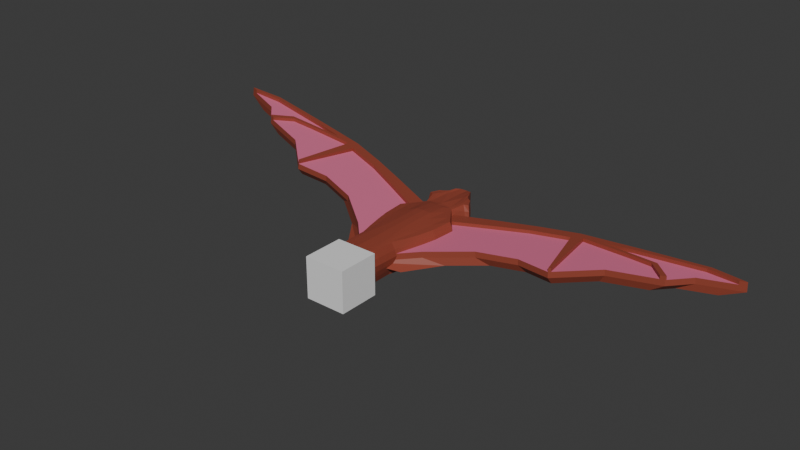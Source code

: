 # Source: Bat.blend  (saved by Blender 4.5.91; exported with 4.5.12 LTS)
import bpy
from mathutils import Matrix  # noqa: F401  (used for matrix-valued properties, if any)

bpy.ops.wm.read_factory_settings(use_empty=True)
scene = bpy.context.scene
scene.name = 'Scene'

# ---- collections
col_collection = bpy.data.collections.new('Collection'); scene.collection.children.link(col_collection)
col_wing = bpy.data.collections.new('Wing'); scene.collection.children.link(col_wing)

# ---- materials (node trees are filled in below, after node groups)
mat_chestnut = bpy.data.materials.new('ChestNut')
mat_chestnut.alpha_threshold = 0.0
mat_chestnut.roughness = 0.5
mat_chestnut.line_color = (0.0, 0.0, 0.0, 1.0)
mat_pink = bpy.data.materials.new('Pink')

# ---- material node trees
mat_chestnut.use_nodes = True; mat_chestnut.node_tree.nodes.clear()
_N = mat_chestnut.node_tree.nodes; _L = mat_chestnut.node_tree.links
n0 = _N.new('ShaderNodeOutputMaterial'); n0.name = 'Material Output'; n0.location = (200, 100)
n1 = _N.new('ShaderNodeBsdfPrincipled'); n1.name = 'Principled BSDF'; n1.location = (-200, 100)
n1.inputs[0].default_value = (0.3005, 0.05951, 0.0356, 1.0)
n1.inputs[3].default_value = 1.45
_L.new(n1.outputs[0], n0.inputs[0])
n0.is_active_output = True
mat_pink.use_nodes = True; mat_pink.node_tree.nodes.clear()
_N = mat_pink.node_tree.nodes; _L = mat_pink.node_tree.links
n0 = _N.new('ShaderNodeBsdfPrincipled'); n0.name = 'Principled BSDF'; n0.location = (-200, 100)
n0.inputs[0].default_value = (0.7084, 0.162, 0.2918, 1.0)
n1 = _N.new('ShaderNodeOutputMaterial'); n1.name = 'Material Output'; n1.location = (200, 100)
_L.new(n0.outputs[0], n1.inputs[0])
n1.is_active_output = True

# ---- world
world_world = bpy.data.worlds.new('World'); scene.world = world_world
world_world.use_nodes = True; world_world.node_tree.nodes.clear()
_N = world_world.node_tree.nodes; _L = world_world.node_tree.links
n0 = _N.new('ShaderNodeOutputWorld'); n0.name = 'World Output'; n0.location = (200, 100)
n1 = _N.new('ShaderNodeBackground'); n1.name = 'Background'; n1.location = (-200, 100)
n1.inputs[0].default_value = (0.05088, 0.05088, 0.05088, 1.0)
_L.new(n1.outputs[0], n0.inputs[0])
n0.is_active_output = True
world_world.color = (0.05088, 0.05088, 0.05088)
world_world.sun_shadow_jitter_overblur = 0.0

# ---- meshes
me_cube = bpy.data.meshes.new('Cube')
me_cube.from_pydata([(1.296, 0.9772, 1.07), (1.024, 1.153, -1.06), (1.933, -1.016, 1.065), (1.449, -0.7213, -1.077), (-0.9825, 3.813, 0.8918), (-0.9825, 3.813, -0.9505), (-0.9825, 1.301, 0.9687), (-0.9897, 1.41, -0.9446), (-0.06201, 3.438, -1.015), (0.3831, 0.8504, 1.039), (0.0003587, 1.104, -1.004), (-0.06201, 3.438, 0.9737), (1.913, 0.6036, 1.073), (1.721, 0.7329, -1.072), (2.6, -0.7007, 1.048), (2.446, -0.6115, -1.059), (1.56, -19.19, 1.134), (1.077, -19.51, -1.169), (-0.9825, -20.11, 1.246), (-0.9993, -20.11, -1.246), (0.9446, -19.51, 1.18), (0.3432, -19.81, -1.213), (1.176, -3.151, -0.9746), (0.7413, -2.895, -0.9987), (-0.9825, -2.618, 1.044), (0.8996, -2.945, 0.9905), (1.329, -3.207, 0.9652), (-0.9825, -2.618, -1.044), (3.195, -6.544, -1.009), (2.952, -10.19, -1.023), (2.501, -12.56, -1.054), (1.792, -15.25, -1.107), (1.161, -17.35, -1.139), (-0.9825, -3.472, 1.074), (-1.003, -6.902, 1.246), (-1.003, -10.2, 1.246), (-1.003, -13.51, 1.246), (-0.9825, -16.81, 1.246), (3.638, -6.566, 1.0), (3.367, -10.17, 1.006), (2.901, -12.47, 1.026), (2.223, -15.06, 1.073), (1.633, -17.12, 1.108), (0.2565, -16.62, -1.217), (0.224, -13.4, -1.218), (0.224, -10.18, -1.218), (0.224, -6.95, -1.218), (0.2737, -3.61, -1.058), (0.738, -16.47, 1.192), (0.3236, -13.39, 1.213), (0.224, -10.18, 1.218), (0.224, -6.95, 1.218), (0.2713, -3.616, 1.066), (-1.003, -16.81, -1.246), (-1.003, -13.51, -1.246), (-1.003, -10.2, -1.246), (-1.003, -6.902, -1.246), (-0.9825, -3.472, -1.074), (1.498, -20.56, 1.139), (1.002, -20.86, -1.169), (-0.9825, -21.56, 1.246), (-1.08, -21.56, -1.246), (-0.3899, -22.19, 1.226), (-0.8034, -22.24, -1.231), (1.309, -22.33, 1.047), (0.8336, -22.53, -1.062), (0.1173, -22.85, 1.09), (-0.4136, -22.97, -1.099), (0.4706, 0.56, -1.041), (0.9797, -0.08442, -1.07), (0.3729, 2.648, 1.071), (0.6958, 1.729, 1.037), (0.6336, 1.76, -1.034), (0.3729, 2.648, -1.091), (1.565, -0.4859, 1.086), (1.033, 0.169, 1.076), (0.6039, -19.72, -1.199), (0.8489, -19.61, -1.184), (1.38, -19.29, 1.149), (1.176, -19.4, 1.164), (1.073, -3.041, 0.9808), (1.213, -3.127, 0.9725), (1.04, -3.066, -0.9826), (0.8941, -2.98, -0.9908), (1.267, -4.583, 1.03), (2.57, -5.774, 1.002), (1.187, -8.16, 1.142), (2.443, -9.223, 1.052), (1.132, -11.04, 1.151), (2.186, -11.74, 1.065), (1.054, -13.98, 1.161), (1.74, -14.42, 1.091), (1.136, -16.7, 1.164), (1.426, -16.91, 1.135), (2.167, -5.669, -1.019), (1.233, -4.573, -1.032), (2.076, -9.229, -1.081), (1.184, -8.159, -1.143), (1.756, -11.83, -1.098), (1.008, -11.05, -1.159), (1.256, -14.58, -1.123), (0.7331, -14.07, -1.181), (0.9042, -17.15, -1.169), (0.5962, -16.92, -1.196), (-0.1615, -21.92, -1.224), (0.4591, -21.43, -1.201), (1.047, -21.12, 1.171), (0.4311, -21.7, 1.203), (0.02917, -22.86, -1.089), (0.4486, -22.7, -1.077), (0.9859, -22.49, 1.06), (0.596, -22.67, 1.075), (1.435, -24.33, 1.0), (1.435, -24.33, -1.0), (1.066, -24.32, -1.0), (1.068, -24.32, 1.0), (0.3641, -25.11, -1.0), (0.7325, -25.12, -1.0), (0.7325, -25.12, 1.0), (0.3641, -25.11, 1.0), (-0.574, -24.47, 1.0), (-0.574, -24.47, -1.0), (-0.2056, -24.48, -1.0), (-0.2056, -24.48, 1.0), (1.621, 0.7558, 0.6371), (1.747, 0.6671, 0.2107), (1.62, 0.7566, -0.218), (1.261, 1.004, -0.6432), (-0.9825, 1.41, -0.5785), (-0.9825, 1.41, -0.2124), (-0.9825, 1.41, 0.1537), (-0.9825, 1.41, 0.5198), (2.266, -1.203, 0.6256), (2.422, -1.286, 0.2066), (2.266, -1.203, -0.2085), (1.932, -1.015, -0.6387), (-0.9825, 3.813, 0.5233), (-0.9825, 3.813, 0.1549), (-0.9825, 3.813, -0.2136), (-0.9825, 3.813, -0.582), (-0.06211, 3.438, 0.5758), (-0.06215, 3.438, 0.178), (-0.06215, 3.438, -0.2197), (-0.06211, 3.438, -0.6175), (2.145, 0.4403, 0.638), (2.239, 0.3749, 0.2118), (2.144, 0.441, -0.2139), (1.896, 0.6158, -0.6434), (2.811, -0.8187, 0.62), (2.92, -0.8733, 0.2053), (2.811, -0.8187, -0.2067), (2.6, -0.7007, -0.6288), (-0.9825, -20.11, -0.7477), (-0.9825, -20.11, -0.2492), (-0.9825, -20.11, 0.2492), (-0.9825, -20.11, 0.7477), (1.935, -18.91, 0.662), (2.125, -18.77, 0.2174), (1.935, -18.91, -0.2207), (1.56, -19.19, -0.6806), (-0.9825, -2.618, -0.6263), (-0.9825, -2.618, -0.2088), (-0.9825, -2.618, 0.2088), (-0.9825, -2.618, 0.6263), (1.455, -3.256, 0.5743), (1.52, -3.282, 0.1906), (1.455, -3.256, -0.1914), (1.329, -3.207, -0.5791), (-0.9825, -3.472, -0.6445), (-0.9825, -3.472, -0.2148), (-0.9825, -3.472, 0.2148), (-0.9825, -3.472, 0.6445), (-1.003, -6.902, -0.7477), (-1.003, -6.902, -0.2492), (-1.003, -6.902, 0.2492), (-1.003, -6.902, 0.7477), (-1.003, -10.2, -0.7477), (-1.003, -10.2, -0.2492), (-1.003, -10.2, 0.2492), (-1.003, -10.2, 0.7477), (-1.003, -13.51, -0.7477), (-1.003, -13.51, -0.2492), (-0.9918, -13.51, 0.2492), (-1.003, -13.51, 0.7477), (-0.9825, -16.81, -0.7477), (-0.9825, -16.81, -0.2492), (-0.9825, -16.81, 0.2492), (-0.9825, -16.81, 0.7477), (4.04, -6.566, 0.6), (4.254, -6.566, 0.2), (4.04, -6.566, -0.2), (3.638, -6.566, -0.6001), (3.745, -10.16, 0.6), (3.96, -10.16, 0.2), (3.745, -10.16, -0.2), (3.367, -10.17, -0.6034), (3.244, -12.41, 0.6057), (3.437, -12.4, 0.2008), (3.244, -12.41, -0.2019), (2.901, -12.47, -0.6157), (2.565, -14.91, 0.628), (2.744, -14.84, 0.2069), (2.565, -14.91, -0.2093), (2.223, -15.06, -0.6439), (2.001, -16.91, 0.6478), (2.19, -16.81, 0.2131), (2.001, -16.91, -0.2159), (1.633, -17.12, -0.6645), (-0.9825, -21.56, -0.7477), (-0.9825, -21.56, -0.2492), (-0.9825, -21.56, 0.2492), (-0.9825, -21.56, 0.7477), (1.876, -20.24, 0.665), (2.068, -20.08, 0.2184), (1.876, -20.24, -0.2217), (1.498, -20.56, -0.6836), (0.1452, -22.02, 0.726), (0.3119, -21.94, 0.2406), (0.1452, -22.02, -0.242), (-0.3899, -22.19, -0.7357), (1.69, -22.13, 0.6186), (1.889, -22.03, 0.2047), (1.69, -22.13, -0.2062), (1.309, -22.33, -0.628), (0.5523, -22.69, 0.6462), (0.6757, -22.64, 0.2146), (0.5523, -22.69, -0.2154), (0.1173, -22.85, -0.6539), (1.357, -22.3, 0.6271), (1.515, -22.22, 0.2077), (1.357, -22.3, -0.209), (0.9859, -22.49, -0.6361), (0.9789, -22.49, 0.6365), (1.105, -22.43, 0.2112), (0.9789, -22.49, -0.2122), (0.596, -22.67, -0.645), (0.3752, 2.647, 0.6384), (0.3973, 2.637, 0.2065), (0.375, 2.647, -0.2264), (0.3725, 2.648, -0.6587), (0.8517, 1.645, 0.607), (0.9648, 1.58, 0.1969), (0.8509, 1.646, -0.2167), (0.6558, 1.753, -0.6255), (1.492, -24.33, 0.6), (1.532, -24.33, 0.2), (1.492, -24.33, -0.2), (1.435, -24.33, -0.6), (1.175, -24.32, 0.6), (1.235, -24.32, 0.2), (1.175, -24.32, -0.2), (1.068, -24.32, -0.6), (0.7325, -25.12, 0.6), (0.7325, -25.12, 0.2), (0.7325, -25.12, -0.2), (0.7325, -25.12, -0.6), (0.3641, -25.11, 0.6), (0.3641, -25.11, 0.2), (0.3641, -25.11, -0.2), (0.3641, -25.11, -0.6), (-0.5611, -24.47, 0.6), (-0.5295, -24.47, 0.2), (-0.5611, -24.47, -0.2), (-0.574, -24.47, -0.6), (-0.1684, -24.48, 0.6), (-0.1206, -24.48, 0.2), (-0.1684, -24.48, -0.2), (-0.2056, -24.48, -0.6)], [], [(11, 4, 6, 9), (48, 37, 18, 20), (131, 6, 4, 136), (72, 1, 3, 69), (135, 3, 15, 151), (240, 71, 0, 124), (136, 4, 11, 140), (5, 8, 10, 7), (102, 32, 17, 77), (70, 11, 9, 75), (144, 12, 14, 148), (124, 0, 12, 144), (3, 1, 13, 15), (0, 2, 14, 12), (77, 17, 59, 105), (19, 21, 63, 61), (204, 42, 16, 156), (92, 48, 20, 79), (53, 43, 21, 19), (184, 53, 19, 152), (128, 7, 27, 160), (7, 10, 23, 27), (75, 9, 25, 80), (132, 2, 26, 164), (69, 3, 22, 82), (9, 6, 24, 25), (160, 27, 57, 168), (168, 57, 56, 172), (172, 56, 55, 176), (176, 55, 54, 180), (180, 54, 53, 184), (27, 23, 47, 57), (57, 47, 46, 56), (56, 46, 45, 55), (55, 45, 44, 54), (54, 44, 43, 53), (80, 25, 52, 84), (84, 52, 51, 86), (86, 51, 50, 88), (88, 50, 49, 90), (90, 49, 48, 92), (164, 26, 38, 188), (188, 38, 39, 192), (192, 39, 40, 196), (196, 40, 41, 200), (200, 41, 42, 204), (82, 22, 28, 94), (94, 28, 29, 96), (96, 29, 30, 98), (98, 30, 31, 100), (100, 31, 32, 102), (25, 24, 33, 52), (52, 33, 34, 51), (51, 34, 35, 50), (50, 35, 36, 49), (49, 36, 37, 48), (216, 62, 60, 211), (219, 63, 67, 227), (156, 16, 58, 212), (79, 20, 62, 107), (20, 18, 60, 62), (152, 19, 61, 208), (111, 66, 120, 123), (107, 62, 66, 111), (105, 59, 65, 109), (212, 58, 64, 220), (63, 104, 108, 67), (104, 105, 109, 108), (58, 106, 110, 64), (106, 107, 111, 110), (220, 64, 112, 244), (235, 108, 116, 259), (16, 78, 106, 58), (78, 79, 107, 106), (44, 101, 103, 43), (101, 100, 102, 103), (45, 99, 101, 44), (99, 98, 100, 101), (46, 97, 99, 45), (97, 96, 98, 99), (47, 95, 97, 46), (95, 94, 96, 97), (23, 83, 95, 47), (83, 82, 94, 95), (41, 91, 93, 42), (91, 90, 92, 93), (40, 89, 91, 41), (89, 88, 90, 91), (39, 87, 89, 40), (87, 86, 88, 89), (38, 85, 87, 39), (85, 84, 86, 87), (26, 81, 85, 38), (81, 80, 84, 85), (10, 68, 83, 23), (68, 69, 82, 83), (2, 74, 81, 26), (74, 75, 80, 81), (42, 93, 78, 16), (93, 92, 79, 78), (21, 76, 104, 63), (76, 77, 105, 104), (0, 71, 74, 2), (71, 70, 75, 74), (43, 103, 76, 21), (103, 102, 77, 76), (140, 11, 70, 236), (236, 70, 71, 240), (8, 73, 68, 10), (73, 72, 69, 68), (244, 112, 115, 248), (109, 65, 113, 114), (231, 109, 114, 251), (64, 110, 115, 112), (252, 118, 119, 256), (110, 111, 119, 118), (108, 109, 117, 116), (228, 110, 118, 252), (264, 123, 120, 260), (232, 111, 123, 264), (227, 67, 121, 263), (67, 108, 122, 121), (66, 224, 260, 120), (224, 225, 261, 260), (225, 226, 262, 261), (226, 227, 263, 262), (108, 235, 267, 122), (235, 234, 266, 267), (234, 233, 265, 266), (233, 232, 264, 265), (122, 267, 263, 121), (267, 266, 262, 263), (266, 265, 261, 262), (265, 264, 260, 261), (109, 231, 255, 117), (231, 230, 254, 255), (230, 229, 253, 254), (229, 228, 252, 253), (117, 255, 259, 116), (255, 254, 258, 259), (254, 253, 257, 258), (253, 252, 256, 257), (110, 228, 248, 115), (228, 229, 249, 248), (229, 230, 250, 249), (230, 231, 251, 250), (113, 247, 251, 114), (247, 246, 250, 251), (246, 245, 249, 250), (245, 244, 248, 249), (73, 239, 243, 72), (239, 238, 242, 243), (238, 237, 241, 242), (237, 236, 240, 241), (8, 143, 239, 73), (143, 142, 238, 239), (142, 141, 237, 238), (141, 140, 236, 237), (111, 232, 256, 119), (232, 233, 257, 256), (233, 234, 258, 257), (234, 235, 259, 258), (65, 223, 247, 113), (223, 222, 246, 247), (222, 221, 245, 246), (221, 220, 244, 245), (59, 215, 223, 65), (215, 214, 222, 223), (214, 213, 221, 222), (213, 212, 220, 221), (18, 155, 211, 60), (155, 154, 210, 211), (154, 153, 209, 210), (153, 152, 208, 209), (17, 159, 215, 59), (159, 158, 214, 215), (158, 157, 213, 214), (157, 156, 212, 213), (62, 216, 224, 66), (216, 217, 225, 224), (217, 218, 226, 225), (218, 219, 227, 226), (63, 219, 208, 61), (219, 218, 209, 208), (218, 217, 210, 209), (217, 216, 211, 210), (31, 203, 207, 32), (203, 202, 206, 207), (202, 201, 205, 206), (201, 200, 204, 205), (30, 199, 203, 31), (199, 198, 202, 203), (198, 197, 201, 202), (197, 196, 200, 201), (29, 195, 199, 30), (195, 194, 198, 199), (194, 193, 197, 198), (193, 192, 196, 197), (28, 191, 195, 29), (191, 190, 194, 195), (190, 189, 193, 194), (189, 188, 192, 193), (22, 167, 191, 28), (167, 166, 190, 191), (166, 165, 189, 190), (165, 164, 188, 189), (36, 183, 187, 37), (183, 182, 186, 187), (182, 181, 185, 186), (181, 180, 184, 185), (35, 179, 183, 36), (179, 178, 182, 183), (178, 177, 181, 182), (177, 176, 180, 181), (34, 175, 179, 35), (175, 174, 178, 179), (174, 173, 177, 178), (173, 172, 176, 177), (33, 171, 175, 34), (171, 170, 174, 175), (170, 169, 173, 174), (169, 168, 172, 173), (24, 163, 171, 33), (163, 162, 170, 171), (162, 161, 169, 170), (161, 160, 168, 169), (3, 135, 167, 22), (135, 134, 166, 167), (134, 133, 165, 166), (133, 132, 164, 165), (6, 131, 163, 24), (131, 130, 162, 163), (130, 129, 161, 162), (129, 128, 160, 161), (37, 187, 155, 18), (187, 186, 154, 155), (186, 185, 153, 154), (185, 184, 152, 153), (32, 207, 159, 17), (207, 206, 158, 159), (206, 205, 157, 158), (205, 204, 156, 157), (1, 127, 147, 13), (127, 126, 146, 147), (126, 125, 145, 146), (125, 124, 144, 145), (13, 147, 151, 15), (147, 146, 150, 151), (146, 145, 149, 150), (145, 144, 148, 149), (5, 139, 143, 8), (139, 138, 142, 143), (138, 137, 141, 142), (137, 136, 140, 141), (72, 243, 127, 1), (243, 242, 126, 127), (242, 241, 125, 126), (241, 240, 124, 125), (2, 132, 148, 14), (132, 133, 149, 148), (133, 134, 150, 149), (134, 135, 151, 150), (7, 128, 139, 5), (128, 129, 138, 139), (129, 130, 137, 138), (130, 131, 136, 137)])
_uv = me_cube.uv_layers.new(name='UVMap')
_uv.uv.foreach_set('vector', [0.7492, 0.5, 0.875, 0.5, 0.875, 0.75, 0.7492, 0.75, 0.7492, 0.75, 0.875, 0.75, 0.875, 0.75, 0.7492, 0.75, 0.575, 0.0, 0.625, 0.0, 0.625, 0.25, 0.575, 0.25, 0.3336, 0.5, 0.375, 0.5, 0.375, 0.75, 0.3336, 0.75, 0.425, 0.75, 0.375, 0.75, 0.375, 0.75, 0.425, 0.75, 0.575, 0.4586, 0.625, 0.4586, 0.625, 0.5, 0.575, 0.5, 0.575, 0.25, 0.625, 0.25, 0.625, 0.3758, 0.575, 0.3758, 0.125, 0.5, 0.2508, 0.5, 0.2508, 0.75, 0.125, 0.75, 0.3336, 0.75, 0.375, 0.75, 0.375, 0.75, 0.3336, 0.75, 0.7078, 0.5, 0.7492, 0.5, 0.7492, 0.75, 0.7078, 0.75, 0.575, 0.5, 0.625, 0.5, 0.625, 0.75, 0.575, 0.75, 0.575, 0.5, 0.625, 0.5, 0.625, 0.5, 0.575, 0.5, 0.375, 0.75, 0.375, 0.5, 0.375, 0.5, 0.375, 0.75, 0.625, 0.5, 0.625, 0.75, 0.625, 0.75, 0.625, 0.5, 0.3336, 0.75, 0.375, 0.75, 0.375, 0.75, 0.3336, 0.75, 0.125, 0.75, 0.2508, 0.75, 0.2508, 0.75, 0.125, 0.75, 0.575, 0.75, 0.625, 0.75, 0.625, 0.75, 0.575, 0.75, 0.7078, 0.75, 0.7492, 0.75, 0.7492, 0.75, 0.7078, 0.75, 0.125, 0.75, 0.2508, 0.75, 0.2508, 0.75, 0.125, 0.75, 0.425, 0.0, 0.375, 0.0, 0.375, 0.0, 0.425, 0.0, 0.425, 0.0, 0.375, 0.0, 0.375, 0.0, 0.425, 0.0, 0.125, 0.75, 0.2508, 0.75, 0.2508, 0.75, 0.125, 0.75, 0.7078, 0.75, 0.7492, 0.75, 0.7492, 0.75, 0.7078, 0.75, 0.575, 0.75, 0.625, 0.75, 0.625, 0.75, 0.575, 0.75, 0.3336, 0.75, 0.375, 0.75, 0.375, 0.75, 0.3336, 0.75, 0.7492, 0.75, 0.875, 0.75, 0.875, 0.75, 0.7492, 0.75, 0.425, 0.0, 0.375, 0.0, 0.375, 0.0, 0.425, 0.0, 0.425, 0.0, 0.375, 0.0, 0.375, 0.0, 0.425, 0.0, 0.425, 0.0, 0.375, 0.0, 0.375, 0.0, 0.425, 0.0, 0.425, 0.0, 0.375, 0.0, 0.375, 0.0, 0.425, 0.0, 0.425, 0.0, 0.375, 0.0, 0.375, 0.0, 0.425, 0.0, 0.125, 0.75, 0.2508, 0.75, 0.2508, 0.75, 0.125, 0.75, 0.125, 0.75, 0.2508, 0.75, 0.2508, 0.75, 0.125, 0.75, 0.125, 0.75, 0.2508, 0.75, 0.2508, 0.75, 0.125, 0.75, 0.125, 0.75, 0.2508, 0.75, 0.2508, 0.75, 0.125, 0.75, 0.125, 0.75, 0.2508, 0.75, 0.2508, 0.75, 0.125, 0.75, 0.7078, 0.75, 0.7492, 0.75, 0.7492, 0.75, 0.7078, 0.75, 0.7078, 0.75, 0.7492, 0.75, 0.7492, 0.75, 0.7078, 0.75, 0.7078, 0.75, 0.7492, 0.75, 0.7492, 0.75, 0.7078, 0.75, 0.7078, 0.75, 0.7492, 0.75, 0.7492, 0.75, 0.7078, 0.75, 0.7078, 0.75, 0.7492, 0.75, 0.7492, 0.75, 0.7078, 0.75, 0.575, 0.75, 0.625, 0.75, 0.625, 0.75, 0.575, 0.75, 0.575, 0.75, 0.625, 0.75, 0.625, 0.75, 0.575, 0.75, 0.575, 0.75, 0.625, 0.75, 0.625, 0.75, 0.575, 0.75, 0.575, 0.75, 0.625, 0.75, 0.625, 0.75, 0.575, 0.75, 0.575, 0.75, 0.625, 0.75, 0.625, 0.75, 0.575, 0.75, 0.3336, 0.75, 0.375, 0.75, 0.375, 0.75, 0.3336, 0.75, 0.3336, 0.75, 0.375, 0.75, 0.375, 0.75, 0.3336, 0.75, 0.3336, 0.75, 0.375, 0.75, 0.375, 0.75, 0.3336, 0.75, 0.3336, 0.75, 0.375, 0.75, 0.375, 0.75, 0.3336, 0.75, 0.3336, 0.75, 0.375, 0.75, 0.375, 0.75, 0.3336, 0.75, 0.7492, 0.75, 0.875, 0.75, 0.875, 0.75, 0.7492, 0.75, 0.7492, 0.75, 0.875, 0.75, 0.875, 0.75, 0.7492, 0.75, 0.7492, 0.75, 0.875, 0.75, 0.875, 0.75, 0.7492, 0.75, 0.7492, 0.75, 0.875, 0.75, 0.875, 0.75, 0.7492, 0.75, 0.7492, 0.75, 0.875, 0.75, 0.875, 0.75, 0.7492, 0.75, 0.575, 0.8742, 0.625, 0.8742, 0.625, 1.0, 0.575, 1.0, 0.425, 0.8742, 0.375, 0.8742, 0.375, 0.8742, 0.425, 0.8742, 0.575, 0.75, 0.625, 0.75, 0.625, 0.75, 0.575, 0.75, 0.7078, 0.75, 0.7492, 0.75, 0.7492, 0.75, 0.7078, 0.75, 0.7492, 0.75, 0.875, 0.75, 0.875, 0.75, 0.7492, 0.75, 0.425, 0.0, 0.375, 0.0, 0.375, 0.0, 0.425, 0.0, 0.7078, 0.75, 0.7492, 0.75, 0.7492, 0.75, 0.7078, 0.75, 0.7078, 0.75, 0.7492, 0.75, 0.7492, 0.75, 0.7078, 0.75, 0.3336, 0.75, 0.375, 0.75, 0.375, 0.75, 0.3336, 0.75, 0.575, 0.75, 0.625, 0.75, 0.625, 0.75, 0.575, 0.75, 0.2508, 0.75, 0.2922, 0.75, 0.2922, 0.75, 0.2508, 0.75, 0.2922, 0.75, 0.3336, 0.75, 0.3336, 0.75, 0.2922, 0.75, 0.625, 0.75, 0.6664, 0.75, 0.6664, 0.75, 0.625, 0.75, 0.6664, 0.75, 0.7078, 0.75, 0.7078, 0.75, 0.6664, 0.75, 0.575, 0.75, 0.625, 0.75, 0.625, 0.75, 0.575, 0.75, 0.425, 0.8328, 0.375, 0.8328, 0.375, 0.8328, 0.425, 0.8328, 0.625, 0.75, 0.6664, 0.75, 0.6664, 0.75, 0.625, 0.75, 0.6664, 0.75, 0.7078, 0.75, 0.7078, 0.75, 0.6664, 0.75, 0.2508, 0.75, 0.2922, 0.75, 0.2922, 0.75, 0.2508, 0.75, 0.2922, 0.75, 0.3336, 0.75, 0.3336, 0.75, 0.2922, 0.75, 0.2508, 0.75, 0.2922, 0.75, 0.2922, 0.75, 0.2508, 0.75, 0.2922, 0.75, 0.3336, 0.75, 0.3336, 0.75, 0.2922, 0.75, 0.2508, 0.75, 0.2922, 0.75, 0.2922, 0.75, 0.2508, 0.75, 0.2922, 0.75, 0.3336, 0.75, 0.3336, 0.75, 0.2922, 0.75, 0.2508, 0.75, 0.2922, 0.75, 0.2922, 0.75, 0.2508, 0.75, 0.2922, 0.75, 0.3336, 0.75, 0.3336, 0.75, 0.2922, 0.75, 0.2508, 0.75, 0.2922, 0.75, 0.2922, 0.75, 0.2508, 0.75, 0.2922, 0.75, 0.3336, 0.75, 0.3336, 0.75, 0.2922, 0.75, 0.625, 0.75, 0.6664, 0.75, 0.6664, 0.75, 0.625, 0.75, 0.6664, 0.75, 0.7078, 0.75, 0.7078, 0.75, 0.6664, 0.75, 0.625, 0.75, 0.6664, 0.75, 0.6664, 0.75, 0.625, 0.75, 0.6664, 0.75, 0.7078, 0.75, 0.7078, 0.75, 0.6664, 0.75, 0.625, 0.75, 0.6664, 0.75, 0.6664, 0.75, 0.625, 0.75, 0.6664, 0.75, 0.7078, 0.75, 0.7078, 0.75, 0.6664, 0.75, 0.625, 0.75, 0.6664, 0.75, 0.6664, 0.75, 0.625, 0.75, 0.6664, 0.75, 0.7078, 0.75, 0.7078, 0.75, 0.6664, 0.75, 0.625, 0.75, 0.6664, 0.75, 0.6664, 0.75, 0.625, 0.75, 0.6664, 0.75, 0.7078, 0.75, 0.7078, 0.75, 0.6664, 0.75, 0.2508, 0.75, 0.2922, 0.75, 0.2922, 0.75, 0.2508, 0.75, 0.2922, 0.75, 0.3336, 0.75, 0.3336, 0.75, 0.2922, 0.75, 0.625, 0.75, 0.6664, 0.75, 0.6664, 0.75, 0.625, 0.75, 0.6664, 0.75, 0.7078, 0.75, 0.7078, 0.75, 0.6664, 0.75, 0.625, 0.75, 0.6664, 0.75, 0.6664, 0.75, 0.625, 0.75, 0.6664, 0.75, 0.7078, 0.75, 0.7078, 0.75, 0.6664, 0.75, 0.2508, 0.75, 0.2922, 0.75, 0.2922, 0.75, 0.2508, 0.75, 0.2922, 0.75, 0.3336, 0.75, 0.3336, 0.75, 0.2922, 0.75, 0.625, 0.5, 0.6664, 0.5, 0.6664, 0.75, 0.625, 0.75, 0.6664, 0.5, 0.7078, 0.5, 0.7078, 0.75, 0.6664, 0.75, 0.2508, 0.75, 0.2922, 0.75, 0.2922, 0.75, 0.2508, 0.75, 0.2922, 0.75, 0.3336, 0.75, 0.3336, 0.75, 0.2922, 0.75, 0.575, 0.3758, 0.625, 0.3758, 0.625, 0.4172, 0.575, 0.4172, 0.575, 0.4172, 0.625, 0.4172, 0.625, 0.4586, 0.575, 0.4586, 0.2508, 0.5, 0.2922, 0.5, 0.2922, 0.75, 0.2508, 0.75, 0.2922, 0.5, 0.3336, 0.5, 0.3336, 0.75, 0.2922, 0.75, 0.575, 0.75, 0.625, 0.75, 0.625, 0.7914, 0.575, 0.7914, 0.3336, 0.75, 0.375, 0.75, 0.375, 0.75, 0.3336, 0.75, 0.425, 0.7914, 0.375, 0.7914, 0.375, 0.7914, 0.425, 0.7914, 0.625, 0.75, 0.6664, 0.75, 0.6664, 0.75, 0.625, 0.75, 0.575, 0.7914, 0.625, 0.7914, 0.625, 0.8328, 0.575, 0.8328, 0.6664, 0.75, 0.7078, 0.75, 0.7078, 0.75, 0.6664, 0.75, 0.2922, 0.75, 0.3336, 0.75, 0.3336, 0.75, 0.2922, 0.75, 0.575, 0.7914, 0.625, 0.7914, 0.625, 0.7914, 0.575, 0.7914, 0.575, 0.8328, 0.625, 0.8328, 0.625, 0.8742, 0.575, 0.8742, 0.575, 0.8328, 0.625, 0.8328, 0.625, 0.8328, 0.575, 0.8328, 0.425, 0.8742, 0.375, 0.8742, 0.375, 0.8742, 0.425, 0.8742, 0.2508, 0.75, 0.2922, 0.75, 0.2922, 0.75, 0.2508, 0.75, 0.625, 0.8742, 0.575, 0.8742, 0.575, 0.8742, 0.625, 0.8742, 0.575, 0.8742, 0.525, 0.8742, 0.525, 0.8742, 0.575, 0.8742, 0.525, 0.8742, 0.475, 0.8742, 0.475, 0.8742, 0.525, 0.8742, 0.475, 0.8742, 0.425, 0.8742, 0.425, 0.8742, 0.475, 0.8742, 0.375, 0.8328, 0.425, 0.8328, 0.425, 0.8328, 0.375, 0.8328, 0.425, 0.8328, 0.475, 0.8328, 0.475, 0.8328, 0.425, 0.8328, 0.475, 0.8328, 0.525, 0.8328, 0.525, 0.8328, 0.475, 0.8328, 0.525, 0.8328, 0.575, 0.8328, 0.575, 0.8328, 0.525, 0.8328, 0.375, 0.8328, 0.425, 0.8328, 0.425, 0.8742, 0.375, 0.8742, 0.425, 0.8328, 0.475, 0.8328, 0.475, 0.8742, 0.425, 0.8742, 0.475, 0.8328, 0.525, 0.8328, 0.525, 0.8742, 0.475, 0.8742, 0.525, 0.8328, 0.575, 0.8328, 0.575, 0.8742, 0.525, 0.8742, 0.375, 0.7914, 0.425, 0.7914, 0.425, 0.7914, 0.375, 0.7914, 0.425, 0.7914, 0.475, 0.7914, 0.475, 0.7914, 0.425, 0.7914, 0.475, 0.7914, 0.525, 0.7914, 0.525, 0.7914, 0.475, 0.7914, 0.525, 0.7914, 0.575, 0.7914, 0.575, 0.7914, 0.525, 0.7914, 0.375, 0.7914, 0.425, 0.7914, 0.425, 0.8328, 0.375, 0.8328, 0.425, 0.7914, 0.475, 0.7914, 0.475, 0.8328, 0.425, 0.8328, 0.475, 0.7914, 0.525, 0.7914, 0.525, 0.8328, 0.475, 0.8328, 0.525, 0.7914, 0.575, 0.7914, 0.575, 0.8328, 0.525, 0.8328, 0.625, 0.7914, 0.575, 0.7914, 0.575, 0.7914, 0.625, 0.7914, 0.575, 0.7914, 0.525, 0.7914, 0.525, 0.7914, 0.575, 0.7914, 0.525, 0.7914, 0.475, 0.7914, 0.475, 0.7914, 0.525, 0.7914, 0.475, 0.7914, 0.425, 0.7914, 0.425, 0.7914, 0.475, 0.7914, 0.375, 0.75, 0.425, 0.75, 0.425, 0.7914, 0.375, 0.7914, 0.425, 0.75, 0.475, 0.75, 0.475, 0.7914, 0.425, 0.7914, 0.475, 0.75, 0.525, 0.75, 0.525, 0.7914, 0.475, 0.7914, 0.525, 0.75, 0.575, 0.75, 0.575, 0.7914, 0.525, 0.7914, 0.375, 0.4172, 0.425, 0.4172, 0.425, 0.4586, 0.375, 0.4586, 0.425, 0.4172, 0.475, 0.4172, 0.475, 0.4586, 0.425, 0.4586, 0.475, 0.4172, 0.525, 0.4172, 0.525, 0.4586, 0.475, 0.4586, 0.525, 0.4172, 0.575, 0.4172, 0.575, 0.4586, 0.525, 0.4586, 0.375, 0.3758, 0.425, 0.3758, 0.425, 0.4172, 0.375, 0.4172, 0.425, 0.3758, 0.475, 0.3758, 0.475, 0.4172, 0.425, 0.4172, 0.475, 0.3758, 0.525, 0.3758, 0.525, 0.4172, 0.475, 0.4172, 0.525, 0.3758, 0.575, 0.3758, 0.575, 0.4172, 0.525, 0.4172, 0.625, 0.8328, 0.575, 0.8328, 0.575, 0.8328, 0.625, 0.8328, 0.575, 0.8328, 0.525, 0.8328, 0.525, 0.8328, 0.575, 0.8328, 0.525, 0.8328, 0.475, 0.8328, 0.475, 0.8328, 0.525, 0.8328, 0.475, 0.8328, 0.425, 0.8328, 0.425, 0.8328, 0.475, 0.8328, 0.375, 0.75, 0.425, 0.75, 0.425, 0.75, 0.375, 0.75, 0.425, 0.75, 0.475, 0.75, 0.475, 0.75, 0.425, 0.75, 0.475, 0.75, 0.525, 0.75, 0.525, 0.75, 0.475, 0.75, 0.525, 0.75, 0.575, 0.75, 0.575, 0.75, 0.525, 0.75, 0.375, 0.75, 0.425, 0.75, 0.425, 0.75, 0.375, 0.75, 0.425, 0.75, 0.475, 0.75, 0.475, 0.75, 0.425, 0.75, 0.475, 0.75, 0.525, 0.75, 0.525, 0.75, 0.475, 0.75, 0.525, 0.75, 0.575, 0.75, 0.575, 0.75, 0.525, 0.75, 0.625, 0.0, 0.575, 0.0, 0.575, 0.0, 0.625, 0.0, 0.575, 0.0, 0.525, 0.0, 0.525, 0.0, 0.575, 0.0, 0.525, 0.0, 0.475, 0.0, 0.475, 0.0, 0.525, 0.0, 0.475, 0.0, 0.425, 0.0, 0.425, 0.0, 0.475, 0.0, 0.375, 0.75, 0.425, 0.75, 0.425, 0.75, 0.375, 0.75, 0.425, 0.75, 0.475, 0.75, 0.475, 0.75, 0.425, 0.75, 0.475, 0.75, 0.525, 0.75, 0.525, 0.75, 0.475, 0.75, 0.525, 0.75, 0.575, 0.75, 0.575, 0.75, 0.525, 0.75, 0.625, 0.8742, 0.575, 0.8742, 0.575, 0.8742, 0.625, 0.8742, 0.575, 0.8742, 0.525, 0.8742, 0.525, 0.8742, 0.575, 0.8742, 0.525, 0.8742, 0.475, 0.8742, 0.475, 0.8742, 0.525, 0.8742, 0.475, 0.8742, 0.425, 0.8742, 0.425, 0.8742, 0.475, 0.8742, 0.375, 0.8742, 0.425, 0.8742, 0.425, 1.0, 0.375, 1.0, 0.425, 0.8742, 0.475, 0.8742, 0.475, 1.0, 0.425, 1.0, 0.475, 0.8742, 0.525, 0.8742, 0.525, 1.0, 0.475, 1.0, 0.525, 0.8742, 0.575, 0.8742, 0.575, 1.0, 0.525, 1.0, 0.375, 0.75, 0.425, 0.75, 0.425, 0.75, 0.375, 0.75, 0.425, 0.75, 0.475, 0.75, 0.475, 0.75, 0.425, 0.75, 0.475, 0.75, 0.525, 0.75, 0.525, 0.75, 0.475, 0.75, 0.525, 0.75, 0.575, 0.75, 0.575, 0.75, 0.525, 0.75, 0.375, 0.75, 0.425, 0.75, 0.425, 0.75, 0.375, 0.75, 0.425, 0.75, 0.475, 0.75, 0.475, 0.75, 0.425, 0.75, 0.475, 0.75, 0.525, 0.75, 0.525, 0.75, 0.475, 0.75, 0.525, 0.75, 0.575, 0.75, 0.575, 0.75, 0.525, 0.75, 0.375, 0.75, 0.425, 0.75, 0.425, 0.75, 0.375, 0.75, 0.425, 0.75, 0.475, 0.75, 0.475, 0.75, 0.425, 0.75, 0.475, 0.75, 0.525, 0.75, 0.525, 0.75, 0.475, 0.75, 0.525, 0.75, 0.575, 0.75, 0.575, 0.75, 0.525, 0.75, 0.375, 0.75, 0.425, 0.75, 0.425, 0.75, 0.375, 0.75, 0.425, 0.75, 0.475, 0.75, 0.475, 0.75, 0.425, 0.75, 0.475, 0.75, 0.525, 0.75, 0.525, 0.75, 0.475, 0.75, 0.525, 0.75, 0.575, 0.75, 0.575, 0.75, 0.525, 0.75, 0.375, 0.75, 0.425, 0.75, 0.425, 0.75, 0.375, 0.75, 0.425, 0.75, 0.475, 0.75, 0.475, 0.75, 0.425, 0.75, 0.475, 0.75, 0.525, 0.75, 0.525, 0.75, 0.475, 0.75, 0.525, 0.75, 0.575, 0.75, 0.575, 0.75, 0.525, 0.75, 0.625, 0.0, 0.575, 0.0, 0.575, 0.0, 0.625, 0.0, 0.575, 0.0, 0.525, 0.0, 0.525, 0.0, 0.575, 0.0, 0.525, 0.0, 0.475, 0.0, 0.475, 0.0, 0.525, 0.0, 0.475, 0.0, 0.425, 0.0, 0.425, 0.0, 0.475, 0.0, 0.625, 0.0, 0.575, 0.0, 0.575, 0.0, 0.625, 0.0, 0.575, 0.0, 0.525, 0.0, 0.525, 0.0, 0.575, 0.0, 0.525, 0.0, 0.475, 0.0, 0.475, 0.0, 0.525, 0.0, 0.475, 0.0, 0.425, 0.0, 0.425, 0.0, 0.475, 0.0, 0.625, 0.0, 0.575, 0.0, 0.575, 0.0, 0.625, 0.0, 0.575, 0.0, 0.525, 0.0, 0.525, 0.0, 0.575, 0.0, 0.525, 0.0, 0.475, 0.0, 0.475, 0.0, 0.525, 0.0, 0.475, 0.0, 0.425, 0.0, 0.425, 0.0, 0.475, 0.0, 0.625, 0.0, 0.575, 0.0, 0.575, 0.0, 0.625, 0.0, 0.575, 0.0, 0.525, 0.0, 0.525, 0.0, 0.575, 0.0, 0.525, 0.0, 0.475, 0.0, 0.475, 0.0, 0.525, 0.0, 0.475, 0.0, 0.425, 0.0, 0.425, 0.0, 0.475, 0.0, 0.625, 0.0, 0.575, 0.0, 0.575, 0.0, 0.625, 0.0, 0.575, 0.0, 0.525, 0.0, 0.525, 0.0, 0.575, 0.0, 0.525, 0.0, 0.475, 0.0, 0.475, 0.0, 0.525, 0.0, 0.475, 0.0, 0.425, 0.0, 0.425, 0.0, 0.475, 0.0, 0.375, 0.75, 0.425, 0.75, 0.425, 0.75, 0.375, 0.75, 0.425, 0.75, 0.475, 0.75, 0.475, 0.75, 0.425, 0.75, 0.475, 0.75, 0.525, 0.75, 0.525, 0.75, 0.475, 0.75, 0.525, 0.75, 0.575, 0.75, 0.575, 0.75, 0.525, 0.75, 0.625, 0.0, 0.575, 0.0, 0.575, 0.0, 0.625, 0.0, 0.575, 0.0, 0.525, 0.0, 0.525, 0.0, 0.575, 0.0, 0.525, 0.0, 0.475, 0.0, 0.475, 0.0, 0.525, 0.0, 0.475, 0.0, 0.425, 0.0, 0.425, 0.0, 0.475, 0.0, 0.625, 0.0, 0.575, 0.0, 0.575, 0.0, 0.625, 0.0, 0.575, 0.0, 0.525, 0.0, 0.525, 0.0, 0.575, 0.0, 0.525, 0.0, 0.475, 0.0, 0.475, 0.0, 0.525, 0.0, 0.475, 0.0, 0.425, 0.0, 0.425, 0.0, 0.475, 0.0, 0.375, 0.75, 0.425, 0.75, 0.425, 0.75, 0.375, 0.75, 0.425, 0.75, 0.475, 0.75, 0.475, 0.75, 0.425, 0.75, 0.475, 0.75, 0.525, 0.75, 0.525, 0.75, 0.475, 0.75, 0.525, 0.75, 0.575, 0.75, 0.575, 0.75, 0.525, 0.75, 0.375, 0.5, 0.425, 0.5, 0.425, 0.5, 0.375, 0.5, 0.425, 0.5, 0.475, 0.5, 0.475, 0.5, 0.425, 0.5, 0.475, 0.5, 0.525, 0.5, 0.525, 0.5, 0.475, 0.5, 0.525, 0.5, 0.575, 0.5, 0.575, 0.5, 0.525, 0.5, 0.375, 0.5, 0.425, 0.5, 0.425, 0.75, 0.375, 0.75, 0.425, 0.5, 0.475, 0.5, 0.475, 0.75, 0.425, 0.75, 0.475, 0.5, 0.525, 0.5, 0.525, 0.75, 0.475, 0.75, 0.525, 0.5, 0.575, 0.5, 0.575, 0.75, 0.525, 0.75, 0.375, 0.25, 0.425, 0.25, 0.425, 0.3758, 0.375, 0.3758, 0.425, 0.25, 0.475, 0.25, 0.475, 0.3758, 0.425, 0.3758, 0.475, 0.25, 0.525, 0.25, 0.525, 0.3758, 0.475, 0.3758, 0.525, 0.25, 0.575, 0.25, 0.575, 0.3758, 0.525, 0.3758, 0.375, 0.4586, 0.425, 0.4586, 0.425, 0.5, 0.375, 0.5, 0.425, 0.4586, 0.475, 0.4586, 0.475, 0.5, 0.425, 0.5, 0.475, 0.4586, 0.525, 0.4586, 0.525, 0.5, 0.475, 0.5, 0.525, 0.4586, 0.575, 0.4586, 0.575, 0.5, 0.525, 0.5, 0.625, 0.75, 0.575, 0.75, 0.575, 0.75, 0.625, 0.75, 0.575, 0.75, 0.525, 0.75, 0.525, 0.75, 0.575, 0.75, 0.525, 0.75, 0.475, 0.75, 0.475, 0.75, 0.525, 0.75, 0.475, 0.75, 0.425, 0.75, 0.425, 0.75, 0.475, 0.75, 0.375, 0.0, 0.425, 0.0, 0.425, 0.25, 0.375, 0.25, 0.425, 0.0, 0.475, 0.0, 0.475, 0.25, 0.425, 0.25, 0.475, 0.0, 0.525, 0.0, 0.525, 0.25, 0.475, 0.25, 0.525, 0.0, 0.575, 0.0, 0.575, 0.25, 0.525, 0.25])
me_cube.materials.append(mat_chestnut)
me_cube.use_mirror_vertex_groups = False
me_cube.update()
me_cube_001 = bpy.data.meshes.new('Cube.001')
me_cube_001.from_pydata([(-1.0, -1.0, -1.0), (-1.0, -1.0, 1.0), (-1.0, 1.0, -1.0), (-1.0, 1.0, 1.0), (1.0, -1.0, -1.0), (1.0, -1.0, 1.0), (1.0, 1.0, -1.0), (1.0, 1.0, 1.0)], [], [(0, 1, 3, 2), (2, 3, 7, 6), (6, 7, 5, 4), (4, 5, 1, 0), (2, 6, 4, 0), (7, 3, 1, 5)])
_uv = me_cube_001.uv_layers.new(name='UVMap')
_uv.uv.foreach_set('vector', [0.375, 0.0, 0.625, 0.0, 0.625, 0.25, 0.375, 0.25, 0.375, 0.25, 0.625, 0.25, 0.625, 0.5, 0.375, 0.5, 0.375, 0.5, 0.625, 0.5, 0.625, 0.75, 0.375, 0.75, 0.375, 0.75, 0.625, 0.75, 0.625, 1.0, 0.375, 1.0, 0.125, 0.5, 0.375, 0.5, 0.375, 0.75, 0.125, 0.75, 0.625, 0.5, 0.875, 0.5, 0.875, 0.75, 0.625, 0.75])
me_cube_001.update()
me_cube_002 = bpy.data.meshes.new('Cube.002')
me_cube_002.from_pydata([(3.712, -4.783, -2.008), (0.005702, -6.822, -0.008165), (4.195, 5.899, -2.008), (0.09147, 5.735, -0.008165), (6.536, -0.854, -2.008), (4.597, -2.203, -0.008165), (8.984, 7.988, -2.008), (7.475, 8.191, -0.008165), (10.4, 2.012, -2.008), (9.141, 1.166, -0.008165), (12.71, 9.155, -2.008), (11.85, 9.562, -0.008165), (14.35, 3.065, -2.008), (13.78, 2.403, -0.008165), (16.51, 10.12, -2.008), (16.32, 10.7, -0.008165), (17.8, 2.578, -2.008), (17.84, 1.831, 0.004364), (22.22, 10.6, -2.008), (23.03, 11.26, -0.008165), (21.54, 5.883, -2.008), (22.23, 5.717, -0.008165), (24.7, 10.76, -2.008), (25.95, 11.45, -0.008165), (26.58, 7.257, -2.008), (28.16, 7.331, -0.008165), (29.03, 11.03, -2.008), (31.04, 11.77, -0.008165), (28.46, 9.159, -2.008), (30.37, 9.567, -0.008165), (32.59, 10.37, -2.008), (35.22, 10.99, -0.008165), (4.115, 4.122, -2.008), (-0.003047, 3.646, 0.004364), (8.577, 6.518, -2.008), (6.996, 6.462, 0.004364), (12.33, 7.967, -2.008), (11.4, 8.166, 0.004364), (16.15, 8.948, -2.008), (15.9, 9.32, 0.004364), (17.16, 9.419, -2.008), (17.09, 9.873, -0.008165), (22.16, 10.1, -2.008), (22.96, 10.67, -0.008165), (28.78, 10.6, -2.008), (30.75, 11.26, -0.008165), (31.9, 10.16, -2.008), (34.42, 10.75, -0.008165), (22.77, 9.395, -0.008165), (27.63, 7.186, -0.008165), (25.71, 9.05, -0.008165), (28.25, 7.46, -0.008165), (19.18, 10.16, -0.008165), (22.83, 9.762, -0.008165), (26.19, 9.395, -0.008165), (18.08, 2.045, -0.008165), (18.0, 2.76, -2.008), (-0.003047, 3.646, 0.5082), (0.09147, 5.735, 0.5082), (7.475, 8.191, 0.5082), (11.85, 9.562, 0.5082), (16.32, 10.7, 0.5082), (18.08, 2.045, 0.5082), (17.84, 1.831, 0.5082), (23.03, 11.26, 0.5082), (25.95, 11.45, 0.5082), (28.25, 7.46, 0.5082), (28.16, 7.331, 0.5082), (27.63, 7.186, 0.5082), (31.04, 11.77, 0.5082), (35.22, 10.99, 0.5082), (6.996, 6.462, 0.5082), (11.4, 8.166, 0.5082), (15.9, 9.32, 0.5082), (17.09, 9.873, 0.5082), (22.96, 10.67, 0.5082), (30.75, 11.26, 0.5082), (34.42, 10.75, 0.5082), (19.18, 10.16, 0.5082), (22.83, 9.762, 0.5082), (22.77, 9.395, 0.5082), (25.71, 9.05, 0.5082), (26.19, 9.395, 0.5082), (0.005702, -6.822, -0.877), (0.09147, 5.735, -0.877), (7.475, 8.191, -0.877), (4.597, -2.203, -0.877), (11.85, 9.562, -0.877), (9.141, 1.166, -0.877), (16.32, 10.7, -0.877), (13.78, 2.403, -0.877), (23.03, 11.26, -0.877), (17.84, 1.831, -0.8699), (25.95, 11.45, -0.877), (22.23, 5.717, -0.877), (31.04, 11.77, -0.877), (28.16, 7.331, -0.877), (35.22, 10.99, -0.877), (30.37, 9.567, -0.877), (34.42, 10.75, -0.877), (-0.003047, 3.646, -0.8699), (3.975, 1.02, -2.008), (6.161, 3.444, 0.0), (10.62, 5.727, 0.0), (15.16, 6.911, 0.0), (2.384e-07, -5.96e-08, 0.0), (7.866, 3.95, -2.008), (11.66, 5.893, -2.008), (15.52, 6.899, -2.008), (2.384e-07, -5.96e-08, -0.8724)], [], [(100, 33, 3, 84), (84, 3, 7, 85), (86, 4, 8, 88), (86, 5, 1, 83), (101, 106, 4, 0), (102, 105, 1, 5), (103, 9, 13, 104), (34, 6, 10, 36), (102, 5, 9, 103), (85, 7, 11, 87), (39, 17, 63, 73), (87, 11, 15, 89), (88, 8, 12, 90), (36, 10, 14, 38), (40, 18, 22, 42), (89, 15, 19, 91), (90, 12, 16, 92), (38, 14, 18, 40), (43, 53, 54, 51, 45), (15, 11, 60, 61), (91, 19, 23, 93), (92, 16, 20, 94), (96, 24, 28, 98), (93, 23, 27, 95), (94, 20, 24, 96), (42, 22, 26, 44), (99, 47, 29, 98), (44, 26, 30, 46), (45, 51, 25, 29, 47), (95, 27, 31, 97), (45, 47, 77, 76), (24, 44, 46, 28), (97, 31, 47, 99), (20, 42, 44, 24), (3, 33, 57, 58), (25, 51, 66, 67), (12, 108, 38, 40, 56, 16), (16, 56, 40, 42, 20), (107, 36, 38, 108), (47, 31, 70, 77), (41, 48, 80, 74), (106, 34, 36, 107), (17, 55, 62, 63), (55, 41, 74, 62), (2, 6, 34, 32), (109, 105, 33, 100), (17, 39, 104, 13), (49, 50, 48, 21), (48, 41, 55, 17, 21), (33, 35, 71, 57), (52, 53, 43), (73, 63, 62, 74), (74, 80, 79, 78), (69, 76, 77, 70), (64, 74, 78, 75, 65), (65, 75, 76, 69), (61, 73, 74, 64), (59, 71, 72, 60), (60, 72, 73, 61), (59, 58, 57, 71), (66, 82, 79, 80, 81, 68, 67), (19, 15, 61, 64), (49, 25, 67, 68), (11, 7, 59, 60), (35, 37, 72, 71), (27, 23, 65, 69), (54, 53, 79, 82), (7, 3, 58, 59), (51, 54, 82, 66), (52, 43, 75, 78), (23, 19, 64, 65), (48, 50, 81, 80), (37, 39, 73, 72), (53, 52, 78, 79), (43, 45, 76, 75), (50, 49, 68, 81), (31, 27, 69, 70), (101, 109, 100, 32), (30, 97, 99, 46), (26, 95, 97, 30), (46, 99, 98, 28), (21, 94, 96, 25, 49), (22, 93, 95, 26), (25, 96, 98, 29), (17, 92, 94, 21), (18, 91, 93, 22), (13, 90, 92, 17), (14, 89, 91, 18), (9, 88, 90, 13), (10, 87, 89, 14), (6, 85, 87, 10), (4, 86, 83, 0), (5, 86, 88, 9), (2, 84, 85, 6), (32, 100, 84, 2), (0, 83, 109, 101), (83, 1, 105, 109), (4, 106, 107, 8), (8, 107, 108, 12), (35, 102, 103, 37), (37, 103, 104, 39), (35, 33, 105, 102), (32, 34, 106, 101)])
_uv = me_cube_002.uv_layers.new(name='UVMap')
_uv.uv.foreach_set('vector', [0.5164, 0.2084, 0.625, 0.2084, 0.625, 0.25, 0.5164, 0.25, 0.5164, 0.25, 0.625, 0.25, 0.625, 0.5, 0.5164, 0.5, 0.5164, 0.75, 0.375, 0.75, 0.375, 0.75, 0.5164, 0.75, 0.5164, 0.75, 0.625, 0.75, 0.625, 1.0, 0.5164, 1.0, 0.125, 0.6142, 0.375, 0.6142, 0.375, 0.75, 0.125, 0.75, 0.625, 0.6142, 0.875, 0.6142, 0.875, 0.75, 0.625, 0.75, 0.625, 0.6142, 0.625, 0.75, 0.625, 0.75, 0.625, 0.6142, 0.375, 0.5416, 0.375, 0.5, 0.375, 0.5, 0.375, 0.5416, 0.625, 0.6142, 0.625, 0.75, 0.625, 0.75, 0.625, 0.6142, 0.5164, 0.5, 0.625, 0.5, 0.625, 0.5, 0.5164, 0.5, 0.625, 0.5416, 0.625, 0.75, 0.625, 0.75, 0.625, 0.5416, 0.5164, 0.5, 0.625, 0.5, 0.625, 0.5, 0.5164, 0.5, 0.5164, 0.75, 0.375, 0.75, 0.375, 0.75, 0.5164, 0.75, 0.375, 0.5416, 0.375, 0.5, 0.375, 0.5, 0.375, 0.5416, 0.375, 0.5416, 0.375, 0.5, 0.375, 0.5, 0.375, 0.5416, 0.5164, 0.5, 0.625, 0.5, 0.625, 0.5, 0.5164, 0.5, 0.5164, 0.75, 0.375, 0.75, 0.375, 0.75, 0.5164, 0.75, 0.375, 0.5416, 0.375, 0.5, 0.375, 0.5, 0.375, 0.5416, 0.625, 0.5416, 0.625, 0.5799, 0.625, 0.6196, 0.625, 0.7432, 0.625, 0.5416, 0.625, 0.5, 0.625, 0.5, 0.625, 0.5, 0.625, 0.5, 0.5164, 0.5, 0.625, 0.5, 0.625, 0.5, 0.5164, 0.5, 0.5164, 0.75, 0.375, 0.75, 0.375, 0.75, 0.5164, 0.75, 0.5164, 0.75, 0.375, 0.75, 0.375, 0.75, 0.5164, 0.75, 0.5164, 0.5, 0.625, 0.5, 0.625, 0.5, 0.5164, 0.5, 0.5164, 0.75, 0.375, 0.75, 0.375, 0.75, 0.5164, 0.75, 0.375, 0.5416, 0.375, 0.5, 0.375, 0.5, 0.375, 0.5416, 0.5164, 0.5416, 0.625, 0.5416, 0.625, 0.75, 0.5164, 0.75, 0.375, 0.5416, 0.375, 0.5, 0.375, 0.5, 0.375, 0.5416, 0.625, 0.5416, 0.625, 0.7432, 0.625, 0.75, 0.625, 0.75, 0.625, 0.5416, 0.5164, 0.5, 0.625, 0.5, 0.625, 0.5, 0.5164, 0.5, 0.625, 0.5416, 0.625, 0.5416, 0.625, 0.5416, 0.625, 0.5416, 0.375, 0.75, 0.375, 0.5416, 0.375, 0.5416, 0.375, 0.75, 0.5164, 0.5, 0.625, 0.5, 0.625, 0.5416, 0.5164, 0.5416, 0.375, 0.75, 0.375, 0.5416, 0.375, 0.5416, 0.375, 0.75, 0.625, 0.25, 0.625, 0.2084, 0.625, 0.2084, 0.625, 0.25, 0.625, 0.75, 0.625, 0.7432, 0.625, 0.7432, 0.625, 0.75, 0.375, 0.75, 0.375, 0.6142, 0.375, 0.5416, 0.375, 0.5416, 0.375, 0.6458, 0.375, 0.75, 0.375, 0.75, 0.375, 0.6458, 0.375, 0.5416, 0.375, 0.5416, 0.375, 0.75, 0.375, 0.6142, 0.375, 0.5416, 0.375, 0.5416, 0.375, 0.6142, 0.625, 0.5416, 0.625, 0.5, 0.625, 0.5, 0.625, 0.5416, 0.625, 0.5416, 0.625, 0.5953, 0.625, 0.5953, 0.625, 0.5416, 0.375, 0.6142, 0.375, 0.5416, 0.375, 0.5416, 0.375, 0.6142, 0.625, 0.75, 0.625, 0.6458, 0.625, 0.6458, 0.625, 0.75, 0.625, 0.6458, 0.625, 0.5416, 0.625, 0.5416, 0.625, 0.6458, 0.125, 0.5, 0.375, 0.5, 0.375, 0.5416, 0.125, 0.5416, 0.5164, 0.1358, 0.625, 0.1358, 0.625, 0.2084, 0.5164, 0.2084, 0.625, 0.75, 0.625, 0.5416, 0.625, 0.6142, 0.625, 0.75, 0.625, 0.75, 0.625, 0.6321, 0.625, 0.5953, 0.625, 0.75, 0.625, 0.5953, 0.625, 0.5416, 0.625, 0.6458, 0.625, 0.75, 0.625, 0.75, 0.875, 0.5416, 0.625, 0.5416, 0.625, 0.5416, 0.875, 0.5416, 0.625, 0.5416, 0.625, 0.5799, 0.625, 0.5416, 0.625, 0.5416, 0.625, 0.75, 0.625, 0.6458, 0.625, 0.5416, 0.625, 0.5416, 0.625, 0.5953, 0.625, 0.5799, 0.625, 0.5416, 0.625, 0.5, 0.625, 0.5416, 0.625, 0.5416, 0.625, 0.5, 0.625, 0.5, 0.625, 0.5416, 0.625, 0.5416, 0.625, 0.5416, 0.625, 0.5, 0.625, 0.5, 0.625, 0.5416, 0.625, 0.5416, 0.625, 0.5, 0.625, 0.5, 0.625, 0.5416, 0.625, 0.5416, 0.625, 0.5, 0.625, 0.5, 0.625, 0.5416, 0.625, 0.5416, 0.625, 0.5, 0.625, 0.5, 0.625, 0.5416, 0.625, 0.5416, 0.625, 0.5, 0.625, 0.5, 0.875, 0.5, 0.875, 0.5416, 0.625, 0.5416, 0.625, 0.7432, 0.625, 0.6196, 0.625, 0.5799, 0.625, 0.5953, 0.625, 0.6321, 0.625, 0.75, 0.625, 0.75, 0.625, 0.5, 0.625, 0.5, 0.625, 0.5, 0.625, 0.5, 0.625, 0.75, 0.625, 0.75, 0.625, 0.75, 0.625, 0.75, 0.625, 0.5, 0.625, 0.5, 0.625, 0.5, 0.625, 0.5, 0.625, 0.5416, 0.625, 0.5416, 0.625, 0.5416, 0.625, 0.5416, 0.625, 0.5, 0.625, 0.5, 0.625, 0.5, 0.625, 0.5, 0.625, 0.6196, 0.625, 0.5799, 0.625, 0.5799, 0.625, 0.6196, 0.625, 0.5, 0.625, 0.25, 0.625, 0.25, 0.625, 0.5, 0.625, 0.7432, 0.625, 0.6196, 0.625, 0.6196, 0.625, 0.7432, 0.625, 0.5416, 0.625, 0.5416, 0.625, 0.5416, 0.625, 0.5416, 0.625, 0.5, 0.625, 0.5, 0.625, 0.5, 0.625, 0.5, 0.625, 0.5953, 0.625, 0.6321, 0.625, 0.6321, 0.625, 0.5953, 0.625, 0.5416, 0.625, 0.5416, 0.625, 0.5416, 0.625, 0.5416, 0.625, 0.5799, 0.625, 0.5416, 0.625, 0.5416, 0.625, 0.5799, 0.625, 0.5416, 0.625, 0.5416, 0.625, 0.5416, 0.625, 0.5416, 0.625, 0.6321, 0.625, 0.75, 0.625, 0.75, 0.625, 0.6321, 0.625, 0.5, 0.625, 0.5, 0.625, 0.5, 0.625, 0.5, 0.375, 0.1358, 0.5164, 0.1358, 0.5164, 0.2084, 0.375, 0.2084, 0.375, 0.5, 0.5164, 0.5, 0.5164, 0.5416, 0.375, 0.5416, 0.375, 0.5, 0.5164, 0.5, 0.5164, 0.5, 0.375, 0.5, 0.375, 0.5416, 0.5164, 0.5416, 0.5164, 0.75, 0.375, 0.75, 0.625, 0.75, 0.5164, 0.75, 0.5164, 0.75, 0.625, 0.75, 0.625, 0.75, 0.375, 0.5, 0.5164, 0.5, 0.5164, 0.5, 0.375, 0.5, 0.625, 0.75, 0.5164, 0.75, 0.5164, 0.75, 0.625, 0.75, 0.625, 0.75, 0.5164, 0.75, 0.5164, 0.75, 0.625, 0.75, 0.375, 0.5, 0.5164, 0.5, 0.5164, 0.5, 0.375, 0.5, 0.625, 0.75, 0.5164, 0.75, 0.5164, 0.75, 0.625, 0.75, 0.375, 0.5, 0.5164, 0.5, 0.5164, 0.5, 0.375, 0.5, 0.625, 0.75, 0.5164, 0.75, 0.5164, 0.75, 0.625, 0.75, 0.375, 0.5, 0.5164, 0.5, 0.5164, 0.5, 0.375, 0.5, 0.375, 0.5, 0.5164, 0.5, 0.5164, 0.5, 0.375, 0.5, 0.375, 0.75, 0.5164, 0.75, 0.5164, 1.0, 0.375, 1.0, 0.625, 0.75, 0.5164, 0.75, 0.5164, 0.75, 0.625, 0.75, 0.375, 0.25, 0.5164, 0.25, 0.5164, 0.5, 0.375, 0.5, 0.375, 0.2084, 0.5164, 0.2084, 0.5164, 0.25, 0.375, 0.25, 0.375, 0.0, 0.5164, 0.0, 0.5164, 0.1358, 0.375, 0.1358, 0.5164, 0.0, 0.625, 0.0, 0.625, 0.1358, 0.5164, 0.1358, 0.375, 0.75, 0.375, 0.6142, 0.375, 0.6142, 0.375, 0.75, 0.375, 0.75, 0.375, 0.6142, 0.375, 0.6142, 0.375, 0.75, 0.625, 0.5416, 0.625, 0.6142, 0.625, 0.6142, 0.625, 0.5416, 0.625, 0.5416, 0.625, 0.6142, 0.625, 0.6142, 0.625, 0.5416, 0.625, 0.5416, 0.875, 0.5416, 0.875, 0.6142, 0.625, 0.6142, 0.125, 0.5416, 0.375, 0.5416, 0.375, 0.6142, 0.125, 0.6142])
me_cube_002.update()
me_cube_003 = bpy.data.meshes.new('Cube.003')
me_cube_003.from_pydata([(0.0, -5.96e-08, 0.0), (0.0, -5.96e-08, -0.8724), (-3.712, -4.783, -2.008), (-0.005702, -6.822, -0.008165), (-4.195, 5.899, -2.008), (-0.09147, 5.735, -0.008165), (-6.536, -0.854, -2.008), (-4.597, -2.203, -0.008165), (-8.984, 7.988, -2.008), (-7.475, 8.191, -0.008165), (-10.4, 2.012, -2.008), (-9.141, 1.166, -0.008165), (-12.71, 9.155, -2.008), (-11.85, 9.562, -0.008165), (-14.35, 3.065, -2.008), (-13.78, 2.403, -0.008165), (-16.51, 10.12, -2.008), (-16.32, 10.7, -0.008165), (-17.8, 2.578, -2.008), (-17.84, 1.831, 0.004364), (-22.22, 10.6, -2.008), (-23.03, 11.26, -0.008165), (-21.54, 5.883, -2.008), (-22.23, 5.717, -0.008165), (-24.7, 10.76, -2.008), (-25.95, 11.45, -0.008165), (-26.58, 7.257, -2.008), (-28.16, 7.331, -0.008165), (-29.03, 11.03, -2.008), (-31.04, 11.77, -0.008165), (-28.46, 9.159, -2.008), (-30.37, 9.567, -0.008165), (-32.59, 10.37, -2.008), (-35.22, 10.99, -0.008165), (-4.115, 4.122, -2.008), (0.003047, 3.646, 0.004364), (-8.577, 6.518, -2.008), (-6.996, 6.462, 0.004364), (-12.33, 7.967, -2.008), (-11.4, 8.166, 0.004364), (-16.15, 8.948, -2.008), (-15.9, 9.32, 0.004364), (-17.16, 9.419, -2.008), (-17.09, 9.873, -0.008165), (-22.16, 10.1, -2.008), (-22.96, 10.67, -0.008165), (-28.78, 10.6, -2.008), (-30.75, 11.26, -0.008165), (-31.9, 10.16, -2.008), (-34.42, 10.75, -0.008165), (-22.77, 9.395, -0.008165), (-27.63, 7.186, -0.008165), (-25.71, 9.05, -0.008165), (-28.25, 7.46, -0.008165), (-19.18, 10.16, -0.008165), (-22.83, 9.762, -0.008165), (-26.19, 9.395, -0.008165), (-18.08, 2.045, -0.008165), (-18.0, 2.76, -2.008), (0.003047, 3.646, 0.5082), (-0.09147, 5.735, 0.5082), (-7.475, 8.191, 0.5082), (-11.85, 9.562, 0.5082), (-16.32, 10.7, 0.5082), (-18.08, 2.045, 0.5082), (-17.84, 1.831, 0.5082), (-23.03, 11.26, 0.5082), (-25.95, 11.45, 0.5082), (-28.25, 7.46, 0.5082), (-28.16, 7.331, 0.5082), (-27.63, 7.186, 0.5082), (-31.04, 11.77, 0.5082), (-35.22, 10.99, 0.5082), (-6.996, 6.462, 0.5082), (-11.4, 8.166, 0.5082), (-15.9, 9.32, 0.5082), (-17.09, 9.873, 0.5082), (-22.96, 10.67, 0.5082), (-30.75, 11.26, 0.5082), (-34.42, 10.75, 0.5082), (-19.18, 10.16, 0.5082), (-22.83, 9.762, 0.5082), (-22.77, 9.395, 0.5082), (-25.71, 9.05, 0.5082), (-26.19, 9.395, 0.5082), (-0.005702, -6.822, -0.877), (-0.09147, 5.735, -0.877), (-7.475, 8.191, -0.877), (-4.597, -2.203, -0.877), (-11.85, 9.562, -0.877), (-9.141, 1.166, -0.877), (-16.32, 10.7, -0.877), (-13.78, 2.403, -0.877), (-23.03, 11.26, -0.877), (-17.84, 1.831, -0.8699), (-25.95, 11.45, -0.877), (-22.23, 5.717, -0.877), (-31.04, 11.77, -0.877), (-28.16, 7.331, -0.877), (-35.22, 10.99, -0.877), (-30.37, 9.567, -0.877), (-34.42, 10.75, -0.877), (0.003047, 3.646, -0.8699), (-3.975, 1.02, -2.008), (-6.161, 3.444, 0.0), (-10.62, 5.727, 0.0), (-15.16, 6.911, 0.0), (-7.866, 3.95, -2.008), (-11.66, 5.893, -2.008), (-15.52, 6.899, -2.008)], [], [(86, 87, 9, 5), (88, 90, 10, 6), (88, 85, 3, 7), (103, 2, 6, 107), (104, 7, 3, 0), (105, 106, 15, 11), (36, 38, 12, 8), (104, 105, 11, 7), (87, 89, 13, 9), (41, 75, 65, 19), (89, 91, 17, 13), (90, 92, 14, 10), (38, 40, 16, 12), (42, 44, 24, 20), (91, 93, 21, 17), (92, 94, 18, 14), (40, 42, 20, 16), (45, 47, 53, 56, 55), (17, 63, 62, 13), (93, 95, 25, 21), (94, 96, 22, 18), (98, 100, 30, 26), (95, 97, 29, 25), (96, 98, 26, 22), (44, 46, 28, 24), (101, 100, 31, 49), (46, 48, 32, 28), (47, 49, 31, 27, 53), (97, 99, 33, 29), (47, 78, 79, 49), (26, 30, 48, 46), (99, 101, 49, 33), (22, 26, 46, 44), (27, 69, 68, 53), (14, 18, 58, 42, 40, 109), (18, 22, 44, 42, 58), (108, 109, 40, 38), (49, 79, 72, 33), (43, 76, 82, 50), (107, 108, 38, 36), (19, 65, 64, 57), (57, 64, 76, 43), (4, 34, 36, 8), (19, 15, 106, 41), (51, 23, 50, 52), (50, 23, 19, 57, 43), (35, 59, 73, 37), (54, 45, 55), (75, 76, 64, 65), (76, 80, 81, 82), (71, 72, 79, 78), (66, 67, 77, 80, 76), (67, 71, 78, 77), (63, 66, 76, 75), (61, 62, 74, 73), (62, 63, 75, 74), (61, 73, 59, 60), (68, 69, 70, 83, 82, 81, 84), (21, 66, 63, 17), (51, 70, 69, 27), (13, 62, 61, 9), (37, 73, 74, 39), (29, 71, 67, 25), (56, 84, 81, 55), (9, 61, 60, 5), (53, 68, 84, 56), (54, 80, 77, 45), (25, 67, 66, 21), (50, 82, 83, 52), (39, 74, 75, 41), (55, 81, 80, 54), (45, 77, 78, 47), (52, 83, 70, 51), (33, 72, 71, 29), (103, 34, 102, 1), (32, 48, 101, 99), (28, 32, 99, 97), (48, 30, 100, 101), (23, 51, 27, 98, 96), (24, 28, 97, 95), (27, 31, 100, 98), (19, 23, 96, 94), (20, 24, 95, 93), (15, 19, 94, 92), (16, 20, 93, 91), (11, 15, 92, 90), (12, 16, 91, 89), (8, 12, 89, 87), (6, 2, 85, 88), (7, 11, 90, 88), (4, 8, 87, 86), (34, 4, 86, 102), (2, 103, 1, 85), (6, 10, 108, 107), (10, 14, 109, 108), (37, 39, 105, 104), (39, 41, 106, 105), (37, 104, 0, 35), (34, 103, 107, 36)])
me_cube_003.polygons.foreach_set('material_index', [0, 0, 0, 0, 1, 1, 0, 1, 0, 0, 0, 0, 0, 0, 0, 0, 0, 1, 0, 0, 0, 0, 0, 0, 0, 0, 0, 1, 0, 0, 0, 0, 0, 0, 0, 0, 0, 0, 0, 0, 0, 0, 0, 1, 1, 1, 0, 1, 0, 0, 0, 0, 0, 0, 0, 0, 0, 0, 0, 0, 0, 0, 0, 0, 0, 0, 0, 0, 0, 0, 0, 0, 0, 0, 0, 0, 0, 0, 0, 0, 0, 0, 0, 0, 0, 0, 0, 0, 0, 0, 0, 0, 0, 0, 0, 1, 1, 1, 0])
_uv = me_cube_003.uv_layers.new(name='UVMap')
_uv.uv.foreach_set('vector', [0.5164, 0.25, 0.5164, 0.5, 0.625, 0.5, 0.625, 0.25, 0.5164, 0.75, 0.5164, 0.75, 0.375, 0.75, 0.375, 0.75, 0.5164, 0.75, 0.5164, 1.0, 0.625, 1.0, 0.625, 0.75, 0.125, 0.6142, 0.125, 0.75, 0.375, 0.75, 0.375, 0.6142, 0.625, 0.6142, 0.625, 0.75, 0.875, 0.75, 0.875, 0.6142, 0.625, 0.6142, 0.625, 0.6142, 0.625, 0.75, 0.625, 0.75, 0.375, 0.5416, 0.375, 0.5416, 0.375, 0.5, 0.375, 0.5, 0.625, 0.6142, 0.625, 0.6142, 0.625, 0.75, 0.625, 0.75, 0.5164, 0.5, 0.5164, 0.5, 0.625, 0.5, 0.625, 0.5, 0.625, 0.5416, 0.625, 0.5416, 0.625, 0.75, 0.625, 0.75, 0.5164, 0.5, 0.5164, 0.5, 0.625, 0.5, 0.625, 0.5, 0.5164, 0.75, 0.5164, 0.75, 0.375, 0.75, 0.375, 0.75, 0.375, 0.5416, 0.375, 0.5416, 0.375, 0.5, 0.375, 0.5, 0.375, 0.5416, 0.375, 0.5416, 0.375, 0.5, 0.375, 0.5, 0.5164, 0.5, 0.5164, 0.5, 0.625, 0.5, 0.625, 0.5, 0.5164, 0.75, 0.5164, 0.75, 0.375, 0.75, 0.375, 0.75, 0.375, 0.5416, 0.375, 0.5416, 0.375, 0.5, 0.375, 0.5, 0.625, 0.5416, 0.625, 0.5416, 0.625, 0.7432, 0.625, 0.6196, 0.625, 0.5799, 0.625, 0.5, 0.625, 0.5, 0.625, 0.5, 0.625, 0.5, 0.5164, 0.5, 0.5164, 0.5, 0.625, 0.5, 0.625, 0.5, 0.5164, 0.75, 0.5164, 0.75, 0.375, 0.75, 0.375, 0.75, 0.5164, 0.75, 0.5164, 0.75, 0.375, 0.75, 0.375, 0.75, 0.5164, 0.5, 0.5164, 0.5, 0.625, 0.5, 0.625, 0.5, 0.5164, 0.75, 0.5164, 0.75, 0.375, 0.75, 0.375, 0.75, 0.375, 0.5416, 0.375, 0.5416, 0.375, 0.5, 0.375, 0.5, 0.5164, 0.5416, 0.5164, 0.75, 0.625, 0.75, 0.625, 0.5416, 0.375, 0.5416, 0.375, 0.5416, 0.375, 0.5, 0.375, 0.5, 0.625, 0.5416, 0.625, 0.5416, 0.625, 0.75, 0.625, 0.75, 0.625, 0.7432, 0.5164, 0.5, 0.5164, 0.5, 0.625, 0.5, 0.625, 0.5, 0.625, 0.5416, 0.625, 0.5416, 0.625, 0.5416, 0.625, 0.5416, 0.375, 0.75, 0.375, 0.75, 0.375, 0.5416, 0.375, 0.5416, 0.5164, 0.5, 0.5164, 0.5416, 0.625, 0.5416, 0.625, 0.5, 0.375, 0.75, 0.375, 0.75, 0.375, 0.5416, 0.375, 0.5416, 0.625, 0.75, 0.625, 0.75, 0.625, 0.7432, 0.625, 0.7432, 0.375, 0.75, 0.375, 0.75, 0.375, 0.6458, 0.375, 0.5416, 0.375, 0.5416, 0.375, 0.6142, 0.375, 0.75, 0.375, 0.75, 0.375, 0.5416, 0.375, 0.5416, 0.375, 0.6458, 0.375, 0.6142, 0.375, 0.6142, 0.375, 0.5416, 0.375, 0.5416, 0.625, 0.5416, 0.625, 0.5416, 0.625, 0.5, 0.625, 0.5, 0.625, 0.5416, 0.625, 0.5416, 0.625, 0.5953, 0.625, 0.5953, 0.375, 0.6142, 0.375, 0.6142, 0.375, 0.5416, 0.375, 0.5416, 0.625, 0.75, 0.625, 0.75, 0.625, 0.6458, 0.625, 0.6458, 0.625, 0.6458, 0.625, 0.6458, 0.625, 0.5416, 0.625, 0.5416, 0.125, 0.5, 0.125, 0.5416, 0.375, 0.5416, 0.375, 0.5, 0.625, 0.75, 0.625, 0.75, 0.625, 0.6142, 0.625, 0.5416, 0.625, 0.75, 0.625, 0.75, 0.625, 0.5953, 0.625, 0.6321, 0.625, 0.5953, 0.625, 0.75, 0.625, 0.75, 0.625, 0.6458, 0.625, 0.5416, 0.875, 0.5416, 0.875, 0.5416, 0.625, 0.5416, 0.625, 0.5416, 0.625, 0.5416, 0.625, 0.5416, 0.625, 0.5799, 0.625, 0.5416, 0.625, 0.5416, 0.625, 0.6458, 0.625, 0.75, 0.625, 0.5416, 0.625, 0.5416, 0.625, 0.5799, 0.625, 0.5953, 0.625, 0.5, 0.625, 0.5, 0.625, 0.5416, 0.625, 0.5416, 0.625, 0.5, 0.625, 0.5, 0.625, 0.5416, 0.625, 0.5416, 0.625, 0.5416, 0.625, 0.5, 0.625, 0.5, 0.625, 0.5416, 0.625, 0.5416, 0.625, 0.5, 0.625, 0.5, 0.625, 0.5416, 0.625, 0.5416, 0.625, 0.5, 0.625, 0.5, 0.625, 0.5416, 0.625, 0.5416, 0.625, 0.5, 0.625, 0.5, 0.625, 0.5416, 0.625, 0.5416, 0.625, 0.5, 0.625, 0.5416, 0.875, 0.5416, 0.875, 0.5, 0.625, 0.7432, 0.625, 0.75, 0.625, 0.75, 0.625, 0.6321, 0.625, 0.5953, 0.625, 0.5799, 0.625, 0.6196, 0.625, 0.5, 0.625, 0.5, 0.625, 0.5, 0.625, 0.5, 0.625, 0.75, 0.625, 0.75, 0.625, 0.75, 0.625, 0.75, 0.625, 0.5, 0.625, 0.5, 0.625, 0.5, 0.625, 0.5, 0.625, 0.5416, 0.625, 0.5416, 0.625, 0.5416, 0.625, 0.5416, 0.625, 0.5, 0.625, 0.5, 0.625, 0.5, 0.625, 0.5, 0.625, 0.6196, 0.625, 0.6196, 0.625, 0.5799, 0.625, 0.5799, 0.625, 0.5, 0.625, 0.5, 0.625, 0.25, 0.625, 0.25, 0.625, 0.7432, 0.625, 0.7432, 0.625, 0.6196, 0.625, 0.6196, 0.625, 0.5416, 0.625, 0.5416, 0.625, 0.5416, 0.625, 0.5416, 0.625, 0.5, 0.625, 0.5, 0.625, 0.5, 0.625, 0.5, 0.625, 0.5953, 0.625, 0.5953, 0.625, 0.6321, 0.625, 0.6321, 0.625, 0.5416, 0.625, 0.5416, 0.625, 0.5416, 0.625, 0.5416, 0.625, 0.5799, 0.625, 0.5799, 0.625, 0.5416, 0.625, 0.5416, 0.625, 0.5416, 0.625, 0.5416, 0.625, 0.5416, 0.625, 0.5416, 0.625, 0.6321, 0.625, 0.6321, 0.625, 0.75, 0.625, 0.75, 0.625, 0.5, 0.625, 0.5, 0.625, 0.5, 0.625, 0.5, 0.375, 0.1358, 0.375, 0.2084, 0.5164, 0.2084, 0.5164, 0.1358, 0.375, 0.5, 0.375, 0.5416, 0.5164, 0.5416, 0.5164, 0.5, 0.375, 0.5, 0.375, 0.5, 0.5164, 0.5, 0.5164, 0.5, 0.375, 0.5416, 0.375, 0.75, 0.5164, 0.75, 0.5164, 0.5416, 0.625, 0.75, 0.625, 0.75, 0.625, 0.75, 0.5164, 0.75, 0.5164, 0.75, 0.375, 0.5, 0.375, 0.5, 0.5164, 0.5, 0.5164, 0.5, 0.625, 0.75, 0.625, 0.75, 0.5164, 0.75, 0.5164, 0.75, 0.625, 0.75, 0.625, 0.75, 0.5164, 0.75, 0.5164, 0.75, 0.375, 0.5, 0.375, 0.5, 0.5164, 0.5, 0.5164, 0.5, 0.625, 0.75, 0.625, 0.75, 0.5164, 0.75, 0.5164, 0.75, 0.375, 0.5, 0.375, 0.5, 0.5164, 0.5, 0.5164, 0.5, 0.625, 0.75, 0.625, 0.75, 0.5164, 0.75, 0.5164, 0.75, 0.375, 0.5, 0.375, 0.5, 0.5164, 0.5, 0.5164, 0.5, 0.375, 0.5, 0.375, 0.5, 0.5164, 0.5, 0.5164, 0.5, 0.375, 0.75, 0.375, 1.0, 0.5164, 1.0, 0.5164, 0.75, 0.625, 0.75, 0.625, 0.75, 0.5164, 0.75, 0.5164, 0.75, 0.375, 0.25, 0.375, 0.5, 0.5164, 0.5, 0.5164, 0.25, 0.375, 0.2084, 0.375, 0.25, 0.5164, 0.25, 0.5164, 0.2084, 0.375, 0.0, 0.375, 0.1358, 0.5164, 0.1358, 0.5164, 0.0, 0.375, 0.75, 0.375, 0.75, 0.375, 0.6142, 0.375, 0.6142, 0.375, 0.75, 0.375, 0.75, 0.375, 0.6142, 0.375, 0.6142, 0.625, 0.5416, 0.625, 0.5416, 0.625, 0.6142, 0.625, 0.6142, 0.625, 0.5416, 0.625, 0.5416, 0.625, 0.6142, 0.625, 0.6142, 0.625, 0.5416, 0.625, 0.6142, 0.875, 0.6142, 0.875, 0.5416, 0.125, 0.5416, 0.125, 0.6142, 0.375, 0.6142, 0.375, 0.5416])
me_cube_003.materials.append(mat_chestnut)
me_cube_003.materials.append(mat_pink)
me_cube_003.update()
me_cube_004 = bpy.data.meshes.new('Cube.004')
me_cube_004.from_pydata([(3.712, -4.783, -2.008), (0.005702, -6.822, -0.008165), (4.195, 5.899, -2.008), (0.09147, 5.735, -0.008165), (6.536, -0.854, -2.008), (4.597, -2.203, -0.008165), (8.984, 7.988, -2.008), (7.475, 8.191, -0.008165), (10.4, 2.012, -2.008), (9.141, 1.166, -0.008165), (12.71, 9.155, -2.008), (11.85, 9.562, -0.008165), (14.35, 3.065, -2.008), (13.78, 2.403, -0.008165), (16.51, 10.12, -2.008), (16.32, 10.7, -0.008165), (17.8, 2.578, -2.008), (17.84, 1.831, 0.004364), (22.22, 10.6, -2.008), (23.03, 11.26, -0.008165), (21.54, 5.883, -2.008), (22.23, 5.717, -0.008165), (24.7, 10.76, -2.008), (25.95, 11.45, -0.008165), (26.58, 7.257, -2.008), (28.16, 7.331, -0.008165), (29.03, 11.03, -2.008), (31.04, 11.77, -0.008165), (28.46, 9.159, -2.008), (30.37, 9.567, -0.008165), (32.59, 10.37, -2.008), (35.22, 10.99, -0.008165), (4.115, 4.122, -2.008), (-0.003047, 3.646, 0.004364), (8.577, 6.518, -2.008), (6.996, 6.462, 0.004364), (12.33, 7.967, -2.008), (11.4, 8.166, 0.004364), (16.15, 8.948, -2.008), (15.9, 9.32, 0.004364), (17.16, 9.419, -2.008), (17.09, 9.873, -0.008165), (22.16, 10.1, -2.008), (22.96, 10.67, -0.008165), (28.78, 10.6, -2.008), (30.75, 11.26, -0.008165), (31.9, 10.16, -2.008), (34.42, 10.75, -0.008165), (22.77, 9.395, -0.008165), (27.63, 7.186, -0.008165), (25.71, 9.05, -0.008165), (28.25, 7.46, -0.008165), (19.18, 10.16, -0.008165), (22.83, 9.762, -0.008165), (26.19, 9.395, -0.008165), (18.08, 2.045, -0.008165), (18.0, 2.76, -2.008), (-0.003047, 3.646, 0.5082), (0.09147, 5.735, 0.5082), (7.475, 8.191, 0.5082), (11.85, 9.562, 0.5082), (16.32, 10.7, 0.5082), (18.08, 2.045, 0.5082), (17.84, 1.831, 0.5082), (23.03, 11.26, 0.5082), (25.95, 11.45, 0.5082), (28.25, 7.46, 0.5082), (28.16, 7.331, 0.5082), (27.63, 7.186, 0.5082), (31.04, 11.77, 0.5082), (35.22, 10.99, 0.5082), (6.996, 6.462, 0.5082), (11.4, 8.166, 0.5082), (15.9, 9.32, 0.5082), (17.09, 9.873, 0.5082), (22.96, 10.67, 0.5082), (30.75, 11.26, 0.5082), (34.42, 10.75, 0.5082), (19.18, 10.16, 0.5082), (22.83, 9.762, 0.5082), (22.77, 9.395, 0.5082), (25.71, 9.05, 0.5082), (26.19, 9.395, 0.5082), (0.005702, -6.822, -0.877), (0.09147, 5.735, -0.877), (7.475, 8.191, -0.877), (4.597, -2.203, -0.877), (11.85, 9.562, -0.877), (9.141, 1.166, -0.877), (16.32, 10.7, -0.877), (13.78, 2.403, -0.877), (23.03, 11.26, -0.877), (17.84, 1.831, -0.8699), (25.95, 11.45, -0.877), (22.23, 5.717, -0.877), (31.04, 11.77, -0.877), (28.16, 7.331, -0.877), (35.22, 10.99, -0.877), (30.37, 9.567, -0.877), (34.42, 10.75, -0.877), (-0.003047, 3.646, -0.8699), (3.975, 1.02, -2.008), (6.161, 3.444, 0.0), (10.62, 5.727, 0.0), (15.16, 6.911, 0.0), (0.0, -5.96e-08, 0.0), (7.866, 3.95, -2.008), (11.66, 5.893, -2.008), (15.52, 6.899, -2.008), (0.0, -5.96e-08, -0.8724), (-0.005702, -6.822, -0.008165), (-0.09147, 5.735, -0.008165), (0.003047, 3.646, 0.004364), (0.003047, 3.646, 0.5082), (-0.09147, 5.735, 0.5082), (-0.005702, -6.822, -0.877), (-0.09147, 5.735, -0.877), (0.003047, 3.646, -0.8699)], [], [(100, 33, 3, 84), (84, 3, 7, 85), (86, 4, 8, 88), (86, 5, 1, 83), (101, 106, 4, 0), (102, 105, 1, 5), (103, 9, 13, 104), (34, 6, 10, 36), (102, 5, 9, 103), (85, 7, 11, 87), (39, 17, 63, 73), (87, 11, 15, 89), (88, 8, 12, 90), (36, 10, 14, 38), (40, 18, 22, 42), (89, 15, 19, 91), (90, 12, 16, 92), (38, 14, 18, 40), (43, 53, 54, 51, 45), (15, 11, 60, 61), (91, 19, 23, 93), (92, 16, 20, 94), (96, 24, 28, 98), (93, 23, 27, 95), (94, 20, 24, 96), (42, 22, 26, 44), (99, 47, 29, 98), (44, 26, 30, 46), (45, 51, 25, 29, 47), (95, 27, 31, 97), (45, 47, 77, 76), (24, 44, 46, 28), (97, 31, 47, 99), (20, 42, 44, 24), (3, 33, 57, 58), (25, 51, 66, 67), (12, 108, 38, 40, 56, 16), (16, 56, 40, 42, 20), (107, 36, 38, 108), (47, 31, 70, 77), (41, 48, 80, 74), (106, 34, 36, 107), (17, 55, 62, 63), (55, 41, 74, 62), (2, 6, 34, 32), (109, 105, 33, 100), (17, 39, 104, 13), (49, 50, 48, 21), (48, 41, 55, 17, 21), (33, 35, 71, 57), (52, 53, 43), (73, 63, 62, 74), (74, 80, 79, 78), (69, 76, 77, 70), (64, 74, 78, 75, 65), (65, 75, 76, 69), (61, 73, 74, 64), (59, 71, 72, 60), (60, 72, 73, 61), (59, 58, 57, 71), (66, 82, 79, 80, 81, 68, 67), (19, 15, 61, 64), (49, 25, 67, 68), (11, 7, 59, 60), (35, 37, 72, 71), (27, 23, 65, 69), (54, 53, 79, 82), (7, 3, 58, 59), (51, 54, 82, 66), (52, 43, 75, 78), (23, 19, 64, 65), (48, 50, 81, 80), (37, 39, 73, 72), (53, 52, 78, 79), (43, 45, 76, 75), (50, 49, 68, 81), (31, 27, 69, 70), (101, 109, 100, 32), (30, 97, 99, 46), (26, 95, 97, 30), (46, 99, 98, 28), (21, 94, 96, 25, 49), (22, 93, 95, 26), (25, 96, 98, 29), (17, 92, 94, 21), (18, 91, 93, 22), (13, 90, 92, 17), (14, 89, 91, 18), (9, 88, 90, 13), (10, 87, 89, 14), (6, 85, 87, 10), (4, 86, 83, 0), (5, 86, 88, 9), (2, 84, 85, 6), (32, 100, 84, 2), (0, 83, 109, 101), (83, 1, 105, 109), (4, 106, 107, 8), (8, 107, 108, 12), (35, 102, 103, 37), (37, 103, 104, 39), (35, 33, 105, 102), (32, 34, 106, 101), (117, 116, 111, 112), (111, 114, 113, 112), (109, 117, 112, 105), (115, 109, 105, 110)])
me_cube_004.polygons.foreach_set('material_index', [0, 0, 0, 0, 0, 1, 1, 0, 1, 0, 0, 0, 0, 0, 0, 0, 0, 0, 1, 0, 0, 0, 0, 0, 0, 0, 0, 0, 1, 0, 0, 0, 0, 0, 0, 0, 0, 0, 0, 0, 0, 0, 0, 0, 0, 0, 1, 1, 1, 0, 1, 0, 0, 0, 0, 0, 0, 0, 0, 0, 0, 0, 0, 0, 0, 0, 0, 0, 0, 0, 0, 0, 0, 0, 0, 0, 0, 0, 0, 0, 0, 0, 0, 0, 0, 0, 0, 0, 0, 0, 0, 0, 0, 0, 0, 0, 0, 0, 0, 1, 1, 1, 0, 0, 0, 0, 0])
_uv = me_cube_004.uv_layers.new(name='UVMap')
_uv.uv.foreach_set('vector', [0.5164, 0.2084, 0.625, 0.2084, 0.625, 0.25, 0.5164, 0.25, 0.5164, 0.25, 0.625, 0.25, 0.625, 0.5, 0.5164, 0.5, 0.5164, 0.75, 0.375, 0.75, 0.375, 0.75, 0.5164, 0.75, 0.5164, 0.75, 0.625, 0.75, 0.625, 1.0, 0.5164, 1.0, 0.125, 0.6142, 0.375, 0.6142, 0.375, 0.75, 0.125, 0.75, 0.625, 0.6142, 0.875, 0.6142, 0.875, 0.75, 0.625, 0.75, 0.625, 0.6142, 0.625, 0.75, 0.625, 0.75, 0.625, 0.6142, 0.375, 0.5416, 0.375, 0.5, 0.375, 0.5, 0.375, 0.5416, 0.625, 0.6142, 0.625, 0.75, 0.625, 0.75, 0.625, 0.6142, 0.5164, 0.5, 0.625, 0.5, 0.625, 0.5, 0.5164, 0.5, 0.625, 0.5416, 0.625, 0.75, 0.625, 0.75, 0.625, 0.5416, 0.5164, 0.5, 0.625, 0.5, 0.625, 0.5, 0.5164, 0.5, 0.5164, 0.75, 0.375, 0.75, 0.375, 0.75, 0.5164, 0.75, 0.375, 0.5416, 0.375, 0.5, 0.375, 0.5, 0.375, 0.5416, 0.375, 0.5416, 0.375, 0.5, 0.375, 0.5, 0.375, 0.5416, 0.5164, 0.5, 0.625, 0.5, 0.625, 0.5, 0.5164, 0.5, 0.5164, 0.75, 0.375, 0.75, 0.375, 0.75, 0.5164, 0.75, 0.375, 0.5416, 0.375, 0.5, 0.375, 0.5, 0.375, 0.5416, 0.625, 0.5416, 0.625, 0.5799, 0.625, 0.6196, 0.625, 0.7432, 0.625, 0.5416, 0.625, 0.5, 0.625, 0.5, 0.625, 0.5, 0.625, 0.5, 0.5164, 0.5, 0.625, 0.5, 0.625, 0.5, 0.5164, 0.5, 0.5164, 0.75, 0.375, 0.75, 0.375, 0.75, 0.5164, 0.75, 0.5164, 0.75, 0.375, 0.75, 0.375, 0.75, 0.5164, 0.75, 0.5164, 0.5, 0.625, 0.5, 0.625, 0.5, 0.5164, 0.5, 0.5164, 0.75, 0.375, 0.75, 0.375, 0.75, 0.5164, 0.75, 0.375, 0.5416, 0.375, 0.5, 0.375, 0.5, 0.375, 0.5416, 0.5164, 0.5416, 0.625, 0.5416, 0.625, 0.75, 0.5164, 0.75, 0.375, 0.5416, 0.375, 0.5, 0.375, 0.5, 0.375, 0.5416, 0.625, 0.5416, 0.625, 0.7432, 0.625, 0.75, 0.625, 0.75, 0.625, 0.5416, 0.5164, 0.5, 0.625, 0.5, 0.625, 0.5, 0.5164, 0.5, 0.625, 0.5416, 0.625, 0.5416, 0.625, 0.5416, 0.625, 0.5416, 0.375, 0.75, 0.375, 0.5416, 0.375, 0.5416, 0.375, 0.75, 0.5164, 0.5, 0.625, 0.5, 0.625, 0.5416, 0.5164, 0.5416, 0.375, 0.75, 0.375, 0.5416, 0.375, 0.5416, 0.375, 0.75, 0.625, 0.25, 0.625, 0.2084, 0.625, 0.2084, 0.625, 0.25, 0.625, 0.75, 0.625, 0.7432, 0.625, 0.7432, 0.625, 0.75, 0.375, 0.75, 0.375, 0.6142, 0.375, 0.5416, 0.375, 0.5416, 0.375, 0.6458, 0.375, 0.75, 0.375, 0.75, 0.375, 0.6458, 0.375, 0.5416, 0.375, 0.5416, 0.375, 0.75, 0.375, 0.6142, 0.375, 0.5416, 0.375, 0.5416, 0.375, 0.6142, 0.625, 0.5416, 0.625, 0.5, 0.625, 0.5, 0.625, 0.5416, 0.625, 0.5416, 0.625, 0.5953, 0.625, 0.5953, 0.625, 0.5416, 0.375, 0.6142, 0.375, 0.5416, 0.375, 0.5416, 0.375, 0.6142, 0.625, 0.75, 0.625, 0.6458, 0.625, 0.6458, 0.625, 0.75, 0.625, 0.6458, 0.625, 0.5416, 0.625, 0.5416, 0.625, 0.6458, 0.125, 0.5, 0.375, 0.5, 0.375, 0.5416, 0.125, 0.5416, 0.5164, 0.1358, 0.625, 0.1358, 0.625, 0.2084, 0.5164, 0.2084, 0.625, 0.75, 0.625, 0.5416, 0.625, 0.6142, 0.625, 0.75, 0.625, 0.75, 0.625, 0.6321, 0.625, 0.5953, 0.625, 0.75, 0.625, 0.5953, 0.625, 0.5416, 0.625, 0.6458, 0.625, 0.75, 0.625, 0.75, 0.875, 0.5416, 0.625, 0.5416, 0.625, 0.5416, 0.875, 0.5416, 0.625, 0.5416, 0.625, 0.5799, 0.625, 0.5416, 0.625, 0.5416, 0.625, 0.75, 0.625, 0.6458, 0.625, 0.5416, 0.625, 0.5416, 0.625, 0.5953, 0.625, 0.5799, 0.625, 0.5416, 0.625, 0.5, 0.625, 0.5416, 0.625, 0.5416, 0.625, 0.5, 0.625, 0.5, 0.625, 0.5416, 0.625, 0.5416, 0.625, 0.5416, 0.625, 0.5, 0.625, 0.5, 0.625, 0.5416, 0.625, 0.5416, 0.625, 0.5, 0.625, 0.5, 0.625, 0.5416, 0.625, 0.5416, 0.625, 0.5, 0.625, 0.5, 0.625, 0.5416, 0.625, 0.5416, 0.625, 0.5, 0.625, 0.5, 0.625, 0.5416, 0.625, 0.5416, 0.625, 0.5, 0.625, 0.5, 0.875, 0.5, 0.875, 0.5416, 0.625, 0.5416, 0.625, 0.7432, 0.625, 0.6196, 0.625, 0.5799, 0.625, 0.5953, 0.625, 0.6321, 0.625, 0.75, 0.625, 0.75, 0.625, 0.5, 0.625, 0.5, 0.625, 0.5, 0.625, 0.5, 0.625, 0.75, 0.625, 0.75, 0.625, 0.75, 0.625, 0.75, 0.625, 0.5, 0.625, 0.5, 0.625, 0.5, 0.625, 0.5, 0.625, 0.5416, 0.625, 0.5416, 0.625, 0.5416, 0.625, 0.5416, 0.625, 0.5, 0.625, 0.5, 0.625, 0.5, 0.625, 0.5, 0.625, 0.6196, 0.625, 0.5799, 0.625, 0.5799, 0.625, 0.6196, 0.625, 0.5, 0.625, 0.25, 0.625, 0.25, 0.625, 0.5, 0.625, 0.7432, 0.625, 0.6196, 0.625, 0.6196, 0.625, 0.7432, 0.625, 0.5416, 0.625, 0.5416, 0.625, 0.5416, 0.625, 0.5416, 0.625, 0.5, 0.625, 0.5, 0.625, 0.5, 0.625, 0.5, 0.625, 0.5953, 0.625, 0.6321, 0.625, 0.6321, 0.625, 0.5953, 0.625, 0.5416, 0.625, 0.5416, 0.625, 0.5416, 0.625, 0.5416, 0.625, 0.5799, 0.625, 0.5416, 0.625, 0.5416, 0.625, 0.5799, 0.625, 0.5416, 0.625, 0.5416, 0.625, 0.5416, 0.625, 0.5416, 0.625, 0.6321, 0.625, 0.75, 0.625, 0.75, 0.625, 0.6321, 0.625, 0.5, 0.625, 0.5, 0.625, 0.5, 0.625, 0.5, 0.375, 0.1358, 0.5164, 0.1358, 0.5164, 0.2084, 0.375, 0.2084, 0.375, 0.5, 0.5164, 0.5, 0.5164, 0.5416, 0.375, 0.5416, 0.375, 0.5, 0.5164, 0.5, 0.5164, 0.5, 0.375, 0.5, 0.375, 0.5416, 0.5164, 0.5416, 0.5164, 0.75, 0.375, 0.75, 0.625, 0.75, 0.5164, 0.75, 0.5164, 0.75, 0.625, 0.75, 0.625, 0.75, 0.375, 0.5, 0.5164, 0.5, 0.5164, 0.5, 0.375, 0.5, 0.625, 0.75, 0.5164, 0.75, 0.5164, 0.75, 0.625, 0.75, 0.625, 0.75, 0.5164, 0.75, 0.5164, 0.75, 0.625, 0.75, 0.375, 0.5, 0.5164, 0.5, 0.5164, 0.5, 0.375, 0.5, 0.625, 0.75, 0.5164, 0.75, 0.5164, 0.75, 0.625, 0.75, 0.375, 0.5, 0.5164, 0.5, 0.5164, 0.5, 0.375, 0.5, 0.625, 0.75, 0.5164, 0.75, 0.5164, 0.75, 0.625, 0.75, 0.375, 0.5, 0.5164, 0.5, 0.5164, 0.5, 0.375, 0.5, 0.375, 0.5, 0.5164, 0.5, 0.5164, 0.5, 0.375, 0.5, 0.375, 0.75, 0.5164, 0.75, 0.5164, 1.0, 0.375, 1.0, 0.625, 0.75, 0.5164, 0.75, 0.5164, 0.75, 0.625, 0.75, 0.375, 0.25, 0.5164, 0.25, 0.5164, 0.5, 0.375, 0.5, 0.375, 0.2084, 0.5164, 0.2084, 0.5164, 0.25, 0.375, 0.25, 0.375, 0.0, 0.5164, 0.0, 0.5164, 0.1358, 0.375, 0.1358, 0.5164, 0.0, 0.625, 0.0, 0.625, 0.1358, 0.5164, 0.1358, 0.375, 0.75, 0.375, 0.6142, 0.375, 0.6142, 0.375, 0.75, 0.375, 0.75, 0.375, 0.6142, 0.375, 0.6142, 0.375, 0.75, 0.625, 0.5416, 0.625, 0.6142, 0.625, 0.6142, 0.625, 0.5416, 0.625, 0.5416, 0.625, 0.6142, 0.625, 0.6142, 0.625, 0.5416, 0.625, 0.5416, 0.875, 0.5416, 0.875, 0.6142, 0.625, 0.6142, 0.125, 0.5416, 0.375, 0.5416, 0.375, 0.6142, 0.125, 0.6142, 0.5164, 0.2084, 0.5164, 0.25, 0.625, 0.25, 0.625, 0.2084, 0.625, 0.25, 0.625, 0.25, 0.625, 0.2084, 0.625, 0.2084, 0.5164, 0.1358, 0.5164, 0.2084, 0.625, 0.2084, 0.625, 0.1358, 0.5164, 0.0, 0.5164, 0.1358, 0.625, 0.1358, 0.625, 0.0])
me_cube_004.materials.append(mat_chestnut)
me_cube_004.materials.append(mat_pink)
me_cube_004.update()

# ---- objects
ob_body = bpy.data.objects.new('Body', me_cube)
ob_cube_001 = bpy.data.objects.new('Cube.001', me_cube_001)
ob_empty = bpy.data.objects.new('Empty', None)
ob_cube_002 = bpy.data.objects.new('Cube.002', me_cube_002)
ob_r_wing = bpy.data.objects.new('R_Wing', me_cube_003)
ob_l_wing = bpy.data.objects.new('L_Wing', me_cube_004)

# ---- transforms, parenting, visibility, modifiers, constraints
ob_body.location = (0.3013, 3.257, 0.1162)
ob_body.scale = (0.3066, 0.3066, 0.6994)
ob_body.lock_rotations_4d = False
ob_body.empty_display_type = 'ARROWS'
ob_body.lineart.crease_threshold = 0.0
_m = ob_body.modifiers.new('Mirror', 'MIRROR')
_m.use_clip = True
_m.mirror_object = ob_cube_001
ob_cube_001.location = (0.0, -4.33, 0.0)
ob_empty.location = (0.2456, 0.0, 0.0)
ob_empty.scale = (5.624, 5.624, 5.624)
ob_empty.empty_display_type = 'IMAGE'
ob_empty.empty_display_size = 5.0
ob_cube_002.location = (-0.0943, -0.2237, 0.3322)
ob_cube_002.scale = (0.3992, 0.3992, 0.3295)
ob_cube_002.hide_render = True
_m = ob_cube_002.modifiers.new('Mirror', 'MIRROR')
ob_r_wing.location = (-0.0943, -0.2237, 0.3322)
ob_r_wing.rotation_euler = (0.0, 0.155, 0.0)
ob_r_wing.scale = (0.3992, 0.3992, 0.3295)
ob_l_wing.location = (-0.0943, -0.2237, 0.3322)
ob_l_wing.rotation_euler = (0.0, -0.04189, 0.0)
ob_l_wing.scale = (0.3992, 0.3992, 0.3295)

# ---- collection membership
col_collection.objects.link(ob_body)
col_collection.objects.link(ob_cube_001)
col_collection.objects.link(ob_empty)
col_collection.objects.link(ob_cube_002)
col_wing.objects.link(ob_r_wing)
col_wing.objects.link(ob_l_wing)

# ---- scene / render settings (as saved in the file)
scene.frame_start = 0; scene.frame_end = 10; scene.frame_set(2)
scene.render.engine = 'BLENDER_EEVEE_NEXT'
bpy.context.view_layer.update()

# ---- added for rendering (the .blend has no active camera and no usable light): camera, sun
cam_auto = bpy.data.cameras.new('AutoCamera')
cam_auto.lens = 50.0
cam_auto.sensor_width = 36.0
cam_auto.clip_end = 1000.0
ob_auto_camera = bpy.data.objects.new('AutoCamera', cam_auto)
scene.collection.objects.link(ob_auto_camera)
ob_auto_camera.location = (27.667, -33.6919, 23.0105)
ob_auto_camera.rotation_euler = (1.09748, -7.21219e-08, 0.694738)
scene.camera = ob_auto_camera
light_auto_sun = bpy.data.lights.new('AutoSun', 'SUN')
light_auto_sun.energy = 3.0
light_auto_sun.angle = 0.0523599
ob_auto_sun = bpy.data.objects.new('AutoSun', light_auto_sun)
scene.collection.objects.link(ob_auto_sun)
ob_auto_sun.rotation_euler = (0.872665, 0.174533, 0.523599)
bpy.context.view_layer.update()
